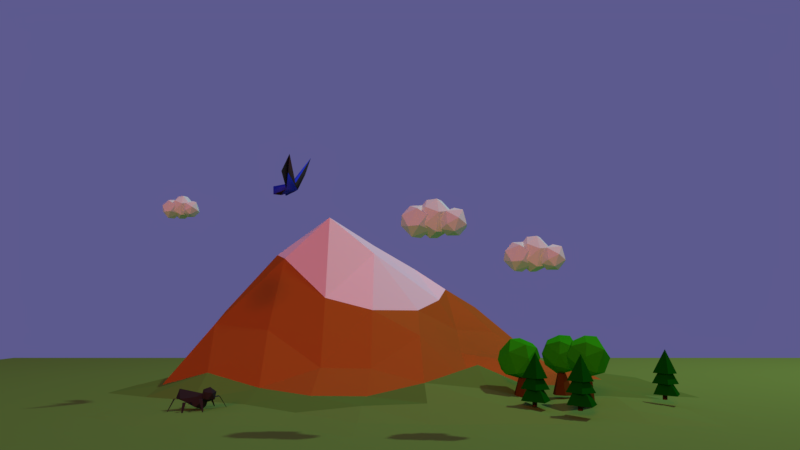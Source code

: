 # Source: lowpoly_all.blend  (saved by Blender 2.79.0; exported with 4.5.12 LTS)
import bpy
from mathutils import Matrix  # noqa: F401  (used for matrix-valued properties, if any)

bpy.ops.wm.read_factory_settings(use_empty=True)
scene = bpy.context.scene
scene.name = 'Scene'

# ---- collections
col_collection_1 = bpy.data.collections.new('Collection 1'); scene.collection.children.link(col_collection_1)

# ---- materials (node trees are filled in below, after node groups)
mat_ground = bpy.data.materials.new('Ground')
mat_ground.alpha_threshold = 0.0
mat_ground.use_transparent_shadow = False
mat_ground.diffuse_color = (0.1574, 0.3428, 0.05718, 1.0)
mat_ground.roughness = 0.5
mat_ground.specular_intensity = 0.0
mat_cloud = bpy.data.materials.new('Cloud')
mat_cloud.alpha_threshold = 0.0
mat_cloud.use_transparent_shadow = False
mat_cloud.diffuse_color = (0.6908, 1.0, 0.8502, 1.0)
mat_cloud.roughness = 0.5
mat_cloud.specular_intensity = 0.0
mat_trunk = bpy.data.materials.new('Trunk')
mat_trunk.alpha_threshold = 0.0
mat_trunk.use_transparent_shadow = False
mat_trunk.diffuse_color = (0.08115, 0.03837, 0.004404, 1.0)
mat_trunk.roughness = 0.5
mat_trunk.specular_intensity = 0.0
mat_branches = bpy.data.materials.new('Branches')
mat_branches.alpha_threshold = 0.0
mat_branches.use_transparent_shadow = False
mat_branches.diffuse_color = (0.002097, 0.1088, 0.001539, 1.0)
mat_branches.specular_color = (0.01358, 0.3559, 0.0212)
mat_branches.roughness = 0.5
mat_branches.specular_intensity = 0.0
mat_leaves = bpy.data.materials.new('Leaves')
mat_leaves.alpha_threshold = 0.0
mat_leaves.use_transparent_shadow = False
mat_leaves.diffuse_color = (0.02349, 0.4412, 0.005391, 1.0)
mat_leaves.roughness = 0.5
mat_leaves.specular_intensity = 0.0
mat_stone = bpy.data.materials.new('Stone')
mat_stone.alpha_threshold = 0.0
mat_stone.use_transparent_shadow = False
mat_stone.diffuse_color = (0.3832, 0.1267, 0.01748, 1.0)
mat_stone.specular_color = (0.004777, 0.004777, 0.004777)
mat_stone.roughness = 0.5
mat_stone.specular_intensity = 0.5721
mat_snow = bpy.data.materials.new('Snow')
mat_snow.alpha_threshold = 0.0
mat_snow.use_transparent_shadow = False
mat_snow.diffuse_color = (0.8055, 0.8055, 0.8055, 1.0)
mat_snow.roughness = 0.5
mat_snow.specular_intensity = 0.0
mat_ground2 = bpy.data.materials.new('Ground2')
mat_ground2.alpha_threshold = 0.0
mat_ground2.use_transparent_shadow = False
mat_ground2.diffuse_color = (0.1148, 0.2641, 0.03937, 1.0)
mat_ground2.roughness = 0.5
mat_ground2.specular_intensity = 0.0
mat_ground3 = bpy.data.materials.new('Ground3')
mat_ground3.alpha_threshold = 0.0
mat_ground3.use_transparent_shadow = False
mat_ground3.diffuse_color = (0.07571, 0.09905, 0.002565, 1.0)
mat_ground3.roughness = 0.5
mat_ground3.specular_intensity = 0.0
mat_leaves_001 = bpy.data.materials.new('Leaves.001')
mat_leaves_001.alpha_threshold = 0.0
mat_leaves_001.use_transparent_shadow = False
mat_leaves_001.diffuse_color = (0.02349, 0.4412, 0.005391, 1.0)
mat_leaves_001.roughness = 0.5
mat_leaves_001.specular_intensity = 0.0
mat_trunk_001 = bpy.data.materials.new('Trunk.001')
mat_trunk_001.alpha_threshold = 0.0
mat_trunk_001.use_transparent_shadow = False
mat_trunk_001.diffuse_color = (0.08115, 0.03837, 0.004404, 1.0)
mat_trunk_001.roughness = 0.5
mat_trunk_001.specular_intensity = 0.0
mat_material = bpy.data.materials.new('Material')
mat_material.alpha_threshold = 0.0
mat_material.use_transparent_shadow = False
mat_material.roughness = 0.5
mat_material_002 = bpy.data.materials.new('Material.002')
mat_material_002.alpha_threshold = 0.0
mat_material_002.use_transparent_shadow = False
mat_material_002.diffuse_color = (0.02947, 0.06475, 0.8, 1.0)
mat_material_002.roughness = 0.5
mat_material_002.specular_intensity = 0.09083
mat_material_002.line_color = (0.0, 0.0, 0.0, 1.0)
mat_material_001 = bpy.data.materials.new('Material.001')
mat_material_001.alpha_threshold = 0.0
mat_material_001.use_transparent_shadow = False
mat_material_001.diffuse_color = (0.03583, 0.03583, 0.03583, 1.0)
mat_material_001.roughness = 0.5
mat_material_001.specular_intensity = 0.0
mat_material_004 = bpy.data.materials.new('Material.004')
mat_material_004.alpha_threshold = 0.0
mat_material_004.use_transparent_shadow = False
mat_material_004.diffuse_color = (0.03082, 0.03082, 0.03082, 1.0)
mat_material_004.roughness = 0.5
mat_material_004.specular_intensity = 0.3661

# ---- material node trees

# ---- world
world_world = bpy.data.worlds.new('World'); scene.world = world_world
world_world.color = (0.1084, 0.1021, 0.2697)
world_world.use_sun_shadow = False
world_world.sun_shadow_jitter_overblur = 0.0
world_world.cycles.sampling_method = 'MANUAL'
world_world.light_settings.ao_factor = 0.4588

# ---- cameras
cam_camera_004 = bpy.data.cameras.new('Camera.004')
cam_camera_004.clip_end = 100.0
cam_camera_004.lens = 35.0
cam_camera_004.sensor_width = 32.0
cam_camera_004.sensor_height = 18.0
cam_camera_004.display_size = 2.0
cam_camera_004.dof.focus_distance = 0.0
cam_camera_004.dof.aperture_fstop = 128.0
cam_camera_004.dof.aperture_blades = 6
cam_camera = bpy.data.cameras.new('Camera')
cam_camera.clip_end = 100.0
cam_camera.lens = 35.0
cam_camera.sensor_width = 32.0
cam_camera.sensor_height = 18.0
cam_camera.ortho_scale = 7.314
cam_camera.dof.focus_distance = 0.0
cam_camera.dof.aperture_fstop = 128.0
cam_camera_001 = bpy.data.cameras.new('Camera.001')
cam_camera_001.clip_end = 100.0
cam_camera_001.lens = 35.0
cam_camera_001.sensor_width = 32.0
cam_camera_001.sensor_height = 18.0
cam_camera_001.ortho_scale = 7.314
cam_camera_001.dof.focus_distance = 0.0
cam_camera_001.dof.aperture_fstop = 128.0
cam_camera_002 = bpy.data.cameras.new('Camera.002')
cam_camera_002.clip_end = 100.0
cam_camera_002.lens = 35.0
cam_camera_002.sensor_width = 32.0
cam_camera_002.sensor_height = 18.0
cam_camera_002.ortho_scale = 7.314
cam_camera_002.dof.focus_distance = 0.0
cam_camera_002.dof.aperture_fstop = 128.0
cam_camera_003 = bpy.data.cameras.new('Camera.003')
cam_camera_003.clip_end = 100.0
cam_camera_003.lens = 35.0
cam_camera_003.sensor_width = 32.0
cam_camera_003.sensor_height = 18.0
cam_camera_003.ortho_scale = 7.314
cam_camera_003.dof.focus_distance = 0.0
cam_camera_003.dof.aperture_fstop = 128.0
cam_camera_005 = bpy.data.cameras.new('Camera.005')
cam_camera_005.clip_end = 100.0
cam_camera_005.lens = 35.0
cam_camera_005.sensor_width = 32.0
cam_camera_005.sensor_height = 18.0
cam_camera_005.ortho_scale = 7.314
cam_camera_005.dof.focus_distance = 0.0
cam_camera_005.dof.aperture_fstop = 128.0
cam_camera_006 = bpy.data.cameras.new('Camera.006')
cam_camera_006.clip_end = 100.0
cam_camera_006.lens = 35.0
cam_camera_006.sensor_width = 32.0
cam_camera_006.sensor_height = 18.0
cam_camera_006.ortho_scale = 7.314
cam_camera_006.dof.focus_distance = 0.0
cam_camera_006.dof.aperture_fstop = 128.0

# ---- lights
light_sun = bpy.data.lights.new('Sun', 'SUN')
light_sun.color = (0.4878, 0.07311, 0.002215)
light_sun.transmission_factor = 0.0
light_sun.angle = 0.1993
light_sun.energy = 3.0
light_sun.shadow_buffer_clip_start = 0.5
light_sun.shadow_soft_size = 0.1
light_sun.shadow_cascade_max_distance = 1000.0
light_lamp = bpy.data.lights.new('Lamp', 'POINT')
light_lamp.transmission_factor = 0.0
light_lamp.cutoff_distance = 30.0
light_lamp.energy = 100.0
light_lamp.shadow_buffer_clip_start = 1.001
light_lamp.shadow_soft_size = 0.1
light_lamp.shadow_maximum_resolution = 0.006
light_lamp.use_absolute_resolution = True
light_lamp_001 = bpy.data.lights.new('Lamp.001', 'POINT')
light_lamp_001.transmission_factor = 0.0
light_lamp_001.cutoff_distance = 30.0
light_lamp_001.energy = 100.0
light_lamp_001.shadow_buffer_clip_start = 1.001
light_lamp_001.shadow_soft_size = 0.1
light_lamp_001.shadow_maximum_resolution = 0.006
light_lamp_001.use_absolute_resolution = True
light_lamp_002 = bpy.data.lights.new('Lamp.002', 'POINT')
light_lamp_002.transmission_factor = 0.0
light_lamp_002.cutoff_distance = 30.0
light_lamp_002.energy = 100.0
light_lamp_002.shadow_buffer_clip_start = 1.001
light_lamp_002.shadow_soft_size = 0.1
light_lamp_002.shadow_maximum_resolution = 0.006
light_lamp_002.use_absolute_resolution = True
light_lamp_003 = bpy.data.lights.new('Lamp.003', 'POINT')
light_lamp_003.transmission_factor = 0.0
light_lamp_003.cutoff_distance = 30.0
light_lamp_003.energy = 100.0
light_lamp_003.shadow_buffer_clip_start = 1.001
light_lamp_003.shadow_soft_size = 0.1
light_lamp_003.shadow_maximum_resolution = 0.006
light_lamp_003.use_absolute_resolution = True
light_lamp_004 = bpy.data.lights.new('Lamp.004', 'POINT')
light_lamp_004.transmission_factor = 0.0
light_lamp_004.cutoff_distance = 30.0
light_lamp_004.energy = 100.0
light_lamp_004.shadow_buffer_clip_start = 1.001
light_lamp_004.shadow_soft_size = 0.1
light_lamp_004.shadow_maximum_resolution = 0.006
light_lamp_004.use_absolute_resolution = True
light_lamp_005 = bpy.data.lights.new('Lamp.005', 'POINT')
light_lamp_005.transmission_factor = 0.0
light_lamp_005.cutoff_distance = 30.0
light_lamp_005.energy = 100.0
light_lamp_005.shadow_buffer_clip_start = 1.001
light_lamp_005.shadow_soft_size = 0.1
light_lamp_005.shadow_maximum_resolution = 0.006
light_lamp_005.use_absolute_resolution = True

# ---- meshes
me_plane_001 = bpy.data.meshes.new('Plane.001')
me_plane_001.from_pydata([(-1.0, -1.0, 0.0), (1.0, -1.0, 0.0), (-1.0, 1.0, 0.0), (1.0, 1.0, 0.0)], [], [(0, 1, 3, 2)])
me_plane_001.materials.append(mat_ground)
me_plane_001.use_remesh_preserve_volume = False
me_plane_001.use_remesh_preserve_attributes = False
me_plane_001.use_mirror_vertex_groups = False
me_plane_001.update()
me_icosphere_009 = bpy.data.meshes.new('Icosphere.009')
me_icosphere_009.from_pydata([(1.283e-10, -6.698e-11, -0.9663), (0.7399, -0.5375, -0.4011), (-0.2826, -0.8697, -0.4011), (-0.9145, -6.698e-11, -0.4011), (-0.2826, 0.8697, -0.4011), (0.7399, 0.5375, -0.4011), (0.2826, -0.8697, 0.5134), (-0.7399, -0.5375, 0.5134), (-0.7399, 0.5375, 0.5134), (0.2826, 0.8697, 0.5134), (0.9145, -6.698e-11, 0.5134), (1.283e-10, -6.698e-11, 1.079), (-0.1661, -0.5112, -0.8136), (0.4349, -0.3159, -0.8136), (0.2688, -0.8272, -0.4814), (0.8697, -6.698e-11, -0.4814), (0.4349, 0.3159, -0.8136), (-0.5375, -6.698e-11, -0.8136), (-0.7036, -0.5112, -0.4814), (-0.1661, 0.5112, -0.8136), (-0.7036, 0.5112, -0.4814), (0.2688, 0.8272, -0.4814), (0.9724, -0.316, 0.05619), (0.9724, 0.316, 0.05619), (1.283e-10, -1.022, 0.05619), (0.601, -0.8272, 0.05619), (-0.9724, -0.316, 0.05619), (-0.601, -0.8272, 0.05619), (-0.601, 0.8272, 0.05619), (-0.9724, 0.316, 0.05619), (0.601, 0.8272, 0.05619), (1.283e-10, 1.022, 0.05619), (0.7036, -0.5112, 0.5937), (-0.2688, -0.8272, 0.5937), (-0.8697, -6.698e-11, 0.5937), (-0.2688, 0.8272, 0.5937), (0.7036, 0.5112, 0.5937), (0.1661, -0.5112, 0.9259), (0.5375, -6.698e-11, 0.9259), (-0.4349, -0.3159, 0.9259), (-0.4349, 0.3159, 0.9259), (0.1661, 0.5112, 0.9259), (-1.241, 0.8899, -1.048), (-0.2237, 0.1507, -0.2708), (-1.63, -0.3061, -0.2708), (-2.499, 0.8899, -0.2708), (-1.63, 2.086, -0.2708), (-0.2237, 1.629, -0.2708), (-0.8525, -0.3061, 0.9867), (-2.258, 0.1507, 0.9867), (-2.258, 1.629, 0.9867), (-0.8525, 2.086, 0.9867), (0.01643, 0.8899, 0.9867), (-1.241, 0.8899, 1.764), (-1.469, 0.1869, -0.838), (-0.6431, 0.4554, -0.838), (-0.8715, -0.2476, -0.3812), (-0.04512, 0.8899, -0.3812), (-0.6431, 1.324, -0.838), (-1.98, 0.8899, -0.838), (-2.209, 0.1869, -0.3812), (-1.469, 1.593, -0.838), (-2.209, 1.593, -0.3812), (-0.8715, 2.027, -0.3812), (0.09605, 0.4554, 0.358), (0.09605, 1.324, 0.358), (-1.241, -0.5161, 0.358), (-0.4147, -0.2476, 0.358), (-2.578, 0.4554, 0.358), (-2.067, -0.2476, 0.358), (-2.067, 2.027, 0.358), (-2.578, 1.324, 0.358), (-0.4147, 2.027, 0.358), (-1.241, 2.296, 0.358), (-0.2735, 0.1869, 1.097), (-1.611, -0.2476, 1.097), (-2.437, 0.8899, 1.097), (-1.611, 2.027, 1.097), (-0.2735, 1.593, 1.097), (-1.013, 0.1869, 1.554), (-0.5019, 0.8899, 1.554), (-1.839, 0.4554, 1.554), (-1.839, 1.324, 1.554), (-1.013, 1.593, 1.554), (-2.522, 0.6759, -1.044), (-1.673, 0.05902, -0.3958), (-2.847, -0.3222, -0.3958), (-3.572, 0.6759, -0.3958), (-2.847, 1.674, -0.3958), (-1.673, 1.293, -0.3958), (-2.198, -0.3222, 0.6537), (-3.372, 0.05902, 0.6537), (-3.372, 1.293, 0.6537), (-2.198, 1.674, 0.6537), (-1.473, 0.6759, 0.6537), (-2.522, 0.6759, 1.302), (-2.713, 0.08921, -0.8692), (-2.023, 0.3133, -0.8692), (-2.214, -0.2734, -0.4879), (-1.524, 0.6759, -0.4879), (-2.023, 1.038, -0.8692), (-3.139, 0.6759, -0.8692), (-3.33, 0.08921, -0.4879), (-2.713, 1.263, -0.8692), (-3.33, 1.263, -0.4879), (-2.214, 1.625, -0.4879), (-1.407, 0.3133, 0.129), (-1.407, 1.038, 0.129), (-2.522, -0.4975, 0.129), (-1.833, -0.2734, 0.129), (-3.638, 0.3133, 0.129), (-3.212, -0.2734, 0.129), (-3.212, 1.625, 0.129), (-3.638, 1.038, 0.129), (-1.833, 1.625, 0.129), (-2.522, 1.849, 0.129), (-1.715, 0.08921, 0.7458), (-2.831, -0.2734, 0.7458), (-3.521, 0.6759, 0.7458), (-2.831, 1.625, 0.7458), (-1.715, 1.263, 0.7458), (-2.332, 0.08921, 1.127), (-1.906, 0.6759, 1.127), (-3.022, 0.3133, 1.127), (-3.022, 1.038, 1.127), (-2.332, 1.263, 1.127)], [], [(0, 13, 12), (1, 13, 15), (0, 12, 17), (0, 17, 19), (0, 19, 16), (1, 15, 22), (2, 14, 24), (3, 18, 26), (4, 20, 28), (5, 21, 30), (1, 22, 25), (2, 24, 27), (3, 26, 29), (4, 28, 31), (5, 30, 23), (6, 32, 37), (7, 33, 39), (8, 34, 40), (9, 35, 41), (10, 36, 38), (38, 41, 11), (38, 36, 41), (36, 9, 41), (41, 40, 11), (41, 35, 40), (35, 8, 40), (40, 39, 11), (40, 34, 39), (34, 7, 39), (39, 37, 11), (39, 33, 37), (33, 6, 37), (37, 38, 11), (37, 32, 38), (32, 10, 38), (23, 36, 10), (23, 30, 36), (30, 9, 36), (31, 35, 9), (31, 28, 35), (28, 8, 35), (29, 34, 8), (29, 26, 34), (26, 7, 34), (27, 33, 7), (27, 24, 33), (24, 6, 33), (25, 32, 6), (25, 22, 32), (22, 10, 32), (30, 31, 9), (30, 21, 31), (21, 4, 31), (28, 29, 8), (28, 20, 29), (20, 3, 29), (26, 27, 7), (26, 18, 27), (18, 2, 27), (24, 25, 6), (24, 14, 25), (14, 1, 25), (22, 23, 10), (22, 15, 23), (15, 5, 23), (16, 21, 5), (16, 19, 21), (19, 4, 21), (19, 20, 4), (19, 17, 20), (17, 3, 20), (17, 18, 3), (17, 12, 18), (12, 2, 18), (15, 16, 5), (15, 13, 16), (13, 0, 16), (12, 14, 2), (12, 13, 14), (13, 1, 14), (42, 55, 54), (43, 55, 57), (42, 54, 59), (42, 59, 61), (42, 61, 58), (43, 57, 64), (44, 56, 66), (45, 60, 68), (46, 62, 70), (47, 63, 72), (43, 64, 67), (44, 66, 69), (45, 68, 71), (46, 70, 73), (47, 72, 65), (48, 74, 79), (49, 75, 81), (50, 76, 82), (51, 77, 83), (52, 78, 80), (80, 83, 53), (80, 78, 83), (78, 51, 83), (83, 82, 53), (83, 77, 82), (77, 50, 82), (82, 81, 53), (82, 76, 81), (76, 49, 81), (81, 79, 53), (81, 75, 79), (75, 48, 79), (79, 80, 53), (79, 74, 80), (74, 52, 80), (65, 78, 52), (65, 72, 78), (72, 51, 78), (73, 77, 51), (73, 70, 77), (70, 50, 77), (71, 76, 50), (71, 68, 76), (68, 49, 76), (69, 75, 49), (69, 66, 75), (66, 48, 75), (67, 74, 48), (67, 64, 74), (64, 52, 74), (72, 73, 51), (72, 63, 73), (63, 46, 73), (70, 71, 50), (70, 62, 71), (62, 45, 71), (68, 69, 49), (68, 60, 69), (60, 44, 69), (66, 67, 48), (66, 56, 67), (56, 43, 67), (64, 65, 52), (64, 57, 65), (57, 47, 65), (58, 63, 47), (58, 61, 63), (61, 46, 63), (61, 62, 46), (61, 59, 62), (59, 45, 62), (59, 60, 45), (59, 54, 60), (54, 44, 60), (57, 58, 47), (57, 55, 58), (55, 42, 58), (54, 56, 44), (54, 55, 56), (55, 43, 56), (84, 97, 96), (85, 97, 99), (84, 96, 101), (84, 101, 103), (84, 103, 100), (85, 99, 106), (86, 98, 108), (87, 102, 110), (88, 104, 112), (89, 105, 114), (85, 106, 109), (86, 108, 111), (87, 110, 113), (88, 112, 115), (89, 114, 107), (90, 116, 121), (91, 117, 123), (92, 118, 124), (93, 119, 125), (94, 120, 122), (122, 125, 95), (122, 120, 125), (120, 93, 125), (125, 124, 95), (125, 119, 124), (119, 92, 124), (124, 123, 95), (124, 118, 123), (118, 91, 123), (123, 121, 95), (123, 117, 121), (117, 90, 121), (121, 122, 95), (121, 116, 122), (116, 94, 122), (107, 120, 94), (107, 114, 120), (114, 93, 120), (115, 119, 93), (115, 112, 119), (112, 92, 119), (113, 118, 92), (113, 110, 118), (110, 91, 118), (111, 117, 91), (111, 108, 117), (108, 90, 117), (109, 116, 90), (109, 106, 116), (106, 94, 116), (114, 115, 93), (114, 105, 115), (105, 88, 115), (112, 113, 92), (112, 104, 113), (104, 87, 113), (110, 111, 91), (110, 102, 111), (102, 86, 111), (108, 109, 90), (108, 98, 109), (98, 85, 109), (106, 107, 94), (106, 99, 107), (99, 89, 107), (100, 105, 89), (100, 103, 105), (103, 88, 105), (103, 104, 88), (103, 101, 104), (101, 87, 104), (101, 102, 87), (101, 96, 102), (96, 86, 102), (99, 100, 89), (99, 97, 100), (97, 84, 100), (96, 98, 86), (96, 97, 98), (97, 85, 98)])
me_icosphere_009.materials.append(mat_cloud)
me_icosphere_009.use_remesh_preserve_volume = False
me_icosphere_009.use_remesh_preserve_attributes = False
me_icosphere_009.use_mirror_vertex_groups = False
me_icosphere_009.update()
me_icosphere_008 = bpy.data.meshes.new('Icosphere.008')
me_icosphere_008.from_pydata([(1.283e-10, -6.698e-11, -0.9663), (0.7399, -0.5375, -0.4011), (-0.2826, -0.8697, -0.4011), (-0.9145, -6.698e-11, -0.4011), (-0.2826, 0.8697, -0.4011), (0.7399, 0.5375, -0.4011), (0.2826, -0.8697, 0.5134), (-0.7399, -0.5375, 0.5134), (-0.7399, 0.5375, 0.5134), (0.2826, 0.8697, 0.5134), (0.9145, -6.698e-11, 0.5134), (1.283e-10, -6.698e-11, 1.079), (-0.1661, -0.5112, -0.8136), (0.4349, -0.3159, -0.8136), (0.2688, -0.8272, -0.4814), (0.8697, -6.698e-11, -0.4814), (0.4349, 0.3159, -0.8136), (-0.5375, -6.698e-11, -0.8136), (-0.7036, -0.5112, -0.4814), (-0.1661, 0.5112, -0.8136), (-0.7036, 0.5112, -0.4814), (0.2688, 0.8272, -0.4814), (0.9724, -0.316, 0.05619), (0.9724, 0.316, 0.05619), (1.283e-10, -1.022, 0.05619), (0.601, -0.8272, 0.05619), (-0.9724, -0.316, 0.05619), (-0.601, -0.8272, 0.05619), (-0.601, 0.8272, 0.05619), (-0.9724, 0.316, 0.05619), (0.601, 0.8272, 0.05619), (1.283e-10, 1.022, 0.05619), (0.7036, -0.5112, 0.5937), (-0.2688, -0.8272, 0.5937), (-0.8697, -6.698e-11, 0.5937), (-0.2688, 0.8272, 0.5937), (0.7036, 0.5112, 0.5937), (0.1661, -0.5112, 0.9259), (0.5375, -6.698e-11, 0.9259), (-0.4349, -0.3159, 0.9259), (-0.4349, 0.3159, 0.9259), (0.1661, 0.5112, 0.9259), (-1.241, 0.8899, -1.048), (-0.2237, 0.1507, -0.2708), (-1.63, -0.3061, -0.2708), (-2.499, 0.8899, -0.2708), (-1.63, 2.086, -0.2708), (-0.2237, 1.629, -0.2708), (-0.8525, -0.3061, 0.9867), (-2.258, 0.1507, 0.9867), (-2.258, 1.629, 0.9867), (-0.8525, 2.086, 0.9867), (0.01643, 0.8899, 0.9867), (-1.241, 0.8899, 1.764), (-1.469, 0.1869, -0.838), (-0.6431, 0.4554, -0.838), (-0.8715, -0.2476, -0.3812), (-0.04512, 0.8899, -0.3812), (-0.6431, 1.324, -0.838), (-1.98, 0.8899, -0.838), (-2.209, 0.1869, -0.3812), (-1.469, 1.593, -0.838), (-2.209, 1.593, -0.3812), (-0.8715, 2.027, -0.3812), (0.09605, 0.4554, 0.358), (0.09605, 1.324, 0.358), (-1.241, -0.5161, 0.358), (-0.4147, -0.2476, 0.358), (-2.578, 0.4554, 0.358), (-2.067, -0.2476, 0.358), (-2.067, 2.027, 0.358), (-2.578, 1.324, 0.358), (-0.4147, 2.027, 0.358), (-1.241, 2.296, 0.358), (-0.2735, 0.1869, 1.097), (-1.611, -0.2476, 1.097), (-2.437, 0.8899, 1.097), (-1.611, 2.027, 1.097), (-0.2735, 1.593, 1.097), (-1.013, 0.1869, 1.554), (-0.5019, 0.8899, 1.554), (-1.839, 0.4554, 1.554), (-1.839, 1.324, 1.554), (-1.013, 1.593, 1.554), (-2.522, 0.6759, -1.044), (-1.673, 0.05902, -0.3958), (-2.847, -0.3222, -0.3958), (-3.572, 0.6759, -0.3958), (-2.847, 1.674, -0.3958), (-1.673, 1.293, -0.3958), (-2.198, -0.3222, 0.6537), (-3.372, 0.05902, 0.6537), (-3.372, 1.293, 0.6537), (-2.198, 1.674, 0.6537), (-1.473, 0.6759, 0.6537), (-2.522, 0.6759, 1.302), (-2.713, 0.08921, -0.8692), (-2.023, 0.3133, -0.8692), (-2.214, -0.2734, -0.4879), (-1.524, 0.6759, -0.4879), (-2.023, 1.038, -0.8692), (-3.139, 0.6759, -0.8692), (-3.33, 0.08921, -0.4879), (-2.713, 1.263, -0.8692), (-3.33, 1.263, -0.4879), (-2.214, 1.625, -0.4879), (-1.407, 0.3133, 0.129), (-1.407, 1.038, 0.129), (-2.522, -0.4975, 0.129), (-1.833, -0.2734, 0.129), (-3.638, 0.3133, 0.129), (-3.212, -0.2734, 0.129), (-3.212, 1.625, 0.129), (-3.638, 1.038, 0.129), (-1.833, 1.625, 0.129), (-2.522, 1.849, 0.129), (-1.715, 0.08921, 0.7458), (-2.831, -0.2734, 0.7458), (-3.521, 0.6759, 0.7458), (-2.831, 1.625, 0.7458), (-1.715, 1.263, 0.7458), (-2.332, 0.08921, 1.127), (-1.906, 0.6759, 1.127), (-3.022, 0.3133, 1.127), (-3.022, 1.038, 1.127), (-2.332, 1.263, 1.127)], [], [(0, 13, 12), (1, 13, 15), (0, 12, 17), (0, 17, 19), (0, 19, 16), (1, 15, 22), (2, 14, 24), (3, 18, 26), (4, 20, 28), (5, 21, 30), (1, 22, 25), (2, 24, 27), (3, 26, 29), (4, 28, 31), (5, 30, 23), (6, 32, 37), (7, 33, 39), (8, 34, 40), (9, 35, 41), (10, 36, 38), (38, 41, 11), (38, 36, 41), (36, 9, 41), (41, 40, 11), (41, 35, 40), (35, 8, 40), (40, 39, 11), (40, 34, 39), (34, 7, 39), (39, 37, 11), (39, 33, 37), (33, 6, 37), (37, 38, 11), (37, 32, 38), (32, 10, 38), (23, 36, 10), (23, 30, 36), (30, 9, 36), (31, 35, 9), (31, 28, 35), (28, 8, 35), (29, 34, 8), (29, 26, 34), (26, 7, 34), (27, 33, 7), (27, 24, 33), (24, 6, 33), (25, 32, 6), (25, 22, 32), (22, 10, 32), (30, 31, 9), (30, 21, 31), (21, 4, 31), (28, 29, 8), (28, 20, 29), (20, 3, 29), (26, 27, 7), (26, 18, 27), (18, 2, 27), (24, 25, 6), (24, 14, 25), (14, 1, 25), (22, 23, 10), (22, 15, 23), (15, 5, 23), (16, 21, 5), (16, 19, 21), (19, 4, 21), (19, 20, 4), (19, 17, 20), (17, 3, 20), (17, 18, 3), (17, 12, 18), (12, 2, 18), (15, 16, 5), (15, 13, 16), (13, 0, 16), (12, 14, 2), (12, 13, 14), (13, 1, 14), (42, 55, 54), (43, 55, 57), (42, 54, 59), (42, 59, 61), (42, 61, 58), (43, 57, 64), (44, 56, 66), (45, 60, 68), (46, 62, 70), (47, 63, 72), (43, 64, 67), (44, 66, 69), (45, 68, 71), (46, 70, 73), (47, 72, 65), (48, 74, 79), (49, 75, 81), (50, 76, 82), (51, 77, 83), (52, 78, 80), (80, 83, 53), (80, 78, 83), (78, 51, 83), (83, 82, 53), (83, 77, 82), (77, 50, 82), (82, 81, 53), (82, 76, 81), (76, 49, 81), (81, 79, 53), (81, 75, 79), (75, 48, 79), (79, 80, 53), (79, 74, 80), (74, 52, 80), (65, 78, 52), (65, 72, 78), (72, 51, 78), (73, 77, 51), (73, 70, 77), (70, 50, 77), (71, 76, 50), (71, 68, 76), (68, 49, 76), (69, 75, 49), (69, 66, 75), (66, 48, 75), (67, 74, 48), (67, 64, 74), (64, 52, 74), (72, 73, 51), (72, 63, 73), (63, 46, 73), (70, 71, 50), (70, 62, 71), (62, 45, 71), (68, 69, 49), (68, 60, 69), (60, 44, 69), (66, 67, 48), (66, 56, 67), (56, 43, 67), (64, 65, 52), (64, 57, 65), (57, 47, 65), (58, 63, 47), (58, 61, 63), (61, 46, 63), (61, 62, 46), (61, 59, 62), (59, 45, 62), (59, 60, 45), (59, 54, 60), (54, 44, 60), (57, 58, 47), (57, 55, 58), (55, 42, 58), (54, 56, 44), (54, 55, 56), (55, 43, 56), (84, 97, 96), (85, 97, 99), (84, 96, 101), (84, 101, 103), (84, 103, 100), (85, 99, 106), (86, 98, 108), (87, 102, 110), (88, 104, 112), (89, 105, 114), (85, 106, 109), (86, 108, 111), (87, 110, 113), (88, 112, 115), (89, 114, 107), (90, 116, 121), (91, 117, 123), (92, 118, 124), (93, 119, 125), (94, 120, 122), (122, 125, 95), (122, 120, 125), (120, 93, 125), (125, 124, 95), (125, 119, 124), (119, 92, 124), (124, 123, 95), (124, 118, 123), (118, 91, 123), (123, 121, 95), (123, 117, 121), (117, 90, 121), (121, 122, 95), (121, 116, 122), (116, 94, 122), (107, 120, 94), (107, 114, 120), (114, 93, 120), (115, 119, 93), (115, 112, 119), (112, 92, 119), (113, 118, 92), (113, 110, 118), (110, 91, 118), (111, 117, 91), (111, 108, 117), (108, 90, 117), (109, 116, 90), (109, 106, 116), (106, 94, 116), (114, 115, 93), (114, 105, 115), (105, 88, 115), (112, 113, 92), (112, 104, 113), (104, 87, 113), (110, 111, 91), (110, 102, 111), (102, 86, 111), (108, 109, 90), (108, 98, 109), (98, 85, 109), (106, 107, 94), (106, 99, 107), (99, 89, 107), (100, 105, 89), (100, 103, 105), (103, 88, 105), (103, 104, 88), (103, 101, 104), (101, 87, 104), (101, 102, 87), (101, 96, 102), (96, 86, 102), (99, 100, 89), (99, 97, 100), (97, 84, 100), (96, 98, 86), (96, 97, 98), (97, 85, 98)])
me_icosphere_008.materials.append(mat_cloud)
me_icosphere_008.use_remesh_preserve_volume = False
me_icosphere_008.use_remesh_preserve_attributes = False
me_icosphere_008.use_mirror_vertex_groups = False
me_icosphere_008.update()
me_icosphere_007 = bpy.data.meshes.new('Icosphere.007')
me_icosphere_007.from_pydata([(1.283e-10, -6.698e-11, -0.9663), (0.7399, -0.5375, -0.4011), (-0.2826, -0.8697, -0.4011), (-0.9145, -6.698e-11, -0.4011), (-0.2826, 0.8697, -0.4011), (0.7399, 0.5375, -0.4011), (0.2826, -0.8697, 0.5134), (-0.7399, -0.5375, 0.5134), (-0.7399, 0.5375, 0.5134), (0.2826, 0.8697, 0.5134), (0.9145, -6.698e-11, 0.5134), (1.283e-10, -6.698e-11, 1.079), (-0.1661, -0.5112, -0.8136), (0.4349, -0.3159, -0.8136), (0.2688, -0.8272, -0.4814), (0.8697, -6.698e-11, -0.4814), (0.4349, 0.3159, -0.8136), (-0.5375, -6.698e-11, -0.8136), (-0.7036, -0.5112, -0.4814), (-0.1661, 0.5112, -0.8136), (-0.7036, 0.5112, -0.4814), (0.2688, 0.8272, -0.4814), (0.9724, -0.316, 0.05619), (0.9724, 0.316, 0.05619), (1.283e-10, -1.022, 0.05619), (0.601, -0.8272, 0.05619), (-0.9724, -0.316, 0.05619), (-0.601, -0.8272, 0.05619), (-0.601, 0.8272, 0.05619), (-0.9724, 0.316, 0.05619), (0.601, 0.8272, 0.05619), (1.283e-10, 1.022, 0.05619), (0.7036, -0.5112, 0.5937), (-0.2688, -0.8272, 0.5937), (-0.8697, -6.698e-11, 0.5937), (-0.2688, 0.8272, 0.5937), (0.7036, 0.5112, 0.5937), (0.1661, -0.5112, 0.9259), (0.5375, -6.698e-11, 0.9259), (-0.4349, -0.3159, 0.9259), (-0.4349, 0.3159, 0.9259), (0.1661, 0.5112, 0.9259), (-1.241, 0.8899, -1.048), (-0.2237, 0.1507, -0.2708), (-1.63, -0.3061, -0.2708), (-2.499, 0.8899, -0.2708), (-1.63, 2.086, -0.2708), (-0.2237, 1.629, -0.2708), (-0.8525, -0.3061, 0.9867), (-2.258, 0.1507, 0.9867), (-2.258, 1.629, 0.9867), (-0.8525, 2.086, 0.9867), (0.01643, 0.8899, 0.9867), (-1.241, 0.8899, 1.764), (-1.469, 0.1869, -0.838), (-0.6431, 0.4554, -0.838), (-0.8715, -0.2476, -0.3812), (-0.04512, 0.8899, -0.3812), (-0.6431, 1.324, -0.838), (-1.98, 0.8899, -0.838), (-2.209, 0.1869, -0.3812), (-1.469, 1.593, -0.838), (-2.209, 1.593, -0.3812), (-0.8715, 2.027, -0.3812), (0.09605, 0.4554, 0.358), (0.09605, 1.324, 0.358), (-1.241, -0.5161, 0.358), (-0.4147, -0.2476, 0.358), (-2.578, 0.4554, 0.358), (-2.067, -0.2476, 0.358), (-2.067, 2.027, 0.358), (-2.578, 1.324, 0.358), (-0.4147, 2.027, 0.358), (-1.241, 2.296, 0.358), (-0.2735, 0.1869, 1.097), (-1.611, -0.2476, 1.097), (-2.437, 0.8899, 1.097), (-1.611, 2.027, 1.097), (-0.2735, 1.593, 1.097), (-1.013, 0.1869, 1.554), (-0.5019, 0.8899, 1.554), (-1.839, 0.4554, 1.554), (-1.839, 1.324, 1.554), (-1.013, 1.593, 1.554), (-2.522, 0.6759, -1.044), (-1.673, 0.05902, -0.3958), (-2.847, -0.3222, -0.3958), (-3.572, 0.6759, -0.3958), (-2.847, 1.674, -0.3958), (-1.673, 1.293, -0.3958), (-2.198, -0.3222, 0.6537), (-3.372, 0.05902, 0.6537), (-3.372, 1.293, 0.6537), (-2.198, 1.674, 0.6537), (-1.473, 0.6759, 0.6537), (-2.522, 0.6759, 1.302), (-2.713, 0.08921, -0.8692), (-2.023, 0.3133, -0.8692), (-2.214, -0.2734, -0.4879), (-1.524, 0.6759, -0.4879), (-2.023, 1.038, -0.8692), (-3.139, 0.6759, -0.8692), (-3.33, 0.08921, -0.4879), (-2.713, 1.263, -0.8692), (-3.33, 1.263, -0.4879), (-2.214, 1.625, -0.4879), (-1.407, 0.3133, 0.129), (-1.407, 1.038, 0.129), (-2.522, -0.4975, 0.129), (-1.833, -0.2734, 0.129), (-3.638, 0.3133, 0.129), (-3.212, -0.2734, 0.129), (-3.212, 1.625, 0.129), (-3.638, 1.038, 0.129), (-1.833, 1.625, 0.129), (-2.522, 1.849, 0.129), (-1.715, 0.08921, 0.7458), (-2.831, -0.2734, 0.7458), (-3.521, 0.6759, 0.7458), (-2.831, 1.625, 0.7458), (-1.715, 1.263, 0.7458), (-2.332, 0.08921, 1.127), (-1.906, 0.6759, 1.127), (-3.022, 0.3133, 1.127), (-3.022, 1.038, 1.127), (-2.332, 1.263, 1.127)], [], [(0, 13, 12), (1, 13, 15), (0, 12, 17), (0, 17, 19), (0, 19, 16), (1, 15, 22), (2, 14, 24), (3, 18, 26), (4, 20, 28), (5, 21, 30), (1, 22, 25), (2, 24, 27), (3, 26, 29), (4, 28, 31), (5, 30, 23), (6, 32, 37), (7, 33, 39), (8, 34, 40), (9, 35, 41), (10, 36, 38), (38, 41, 11), (38, 36, 41), (36, 9, 41), (41, 40, 11), (41, 35, 40), (35, 8, 40), (40, 39, 11), (40, 34, 39), (34, 7, 39), (39, 37, 11), (39, 33, 37), (33, 6, 37), (37, 38, 11), (37, 32, 38), (32, 10, 38), (23, 36, 10), (23, 30, 36), (30, 9, 36), (31, 35, 9), (31, 28, 35), (28, 8, 35), (29, 34, 8), (29, 26, 34), (26, 7, 34), (27, 33, 7), (27, 24, 33), (24, 6, 33), (25, 32, 6), (25, 22, 32), (22, 10, 32), (30, 31, 9), (30, 21, 31), (21, 4, 31), (28, 29, 8), (28, 20, 29), (20, 3, 29), (26, 27, 7), (26, 18, 27), (18, 2, 27), (24, 25, 6), (24, 14, 25), (14, 1, 25), (22, 23, 10), (22, 15, 23), (15, 5, 23), (16, 21, 5), (16, 19, 21), (19, 4, 21), (19, 20, 4), (19, 17, 20), (17, 3, 20), (17, 18, 3), (17, 12, 18), (12, 2, 18), (15, 16, 5), (15, 13, 16), (13, 0, 16), (12, 14, 2), (12, 13, 14), (13, 1, 14), (42, 55, 54), (43, 55, 57), (42, 54, 59), (42, 59, 61), (42, 61, 58), (43, 57, 64), (44, 56, 66), (45, 60, 68), (46, 62, 70), (47, 63, 72), (43, 64, 67), (44, 66, 69), (45, 68, 71), (46, 70, 73), (47, 72, 65), (48, 74, 79), (49, 75, 81), (50, 76, 82), (51, 77, 83), (52, 78, 80), (80, 83, 53), (80, 78, 83), (78, 51, 83), (83, 82, 53), (83, 77, 82), (77, 50, 82), (82, 81, 53), (82, 76, 81), (76, 49, 81), (81, 79, 53), (81, 75, 79), (75, 48, 79), (79, 80, 53), (79, 74, 80), (74, 52, 80), (65, 78, 52), (65, 72, 78), (72, 51, 78), (73, 77, 51), (73, 70, 77), (70, 50, 77), (71, 76, 50), (71, 68, 76), (68, 49, 76), (69, 75, 49), (69, 66, 75), (66, 48, 75), (67, 74, 48), (67, 64, 74), (64, 52, 74), (72, 73, 51), (72, 63, 73), (63, 46, 73), (70, 71, 50), (70, 62, 71), (62, 45, 71), (68, 69, 49), (68, 60, 69), (60, 44, 69), (66, 67, 48), (66, 56, 67), (56, 43, 67), (64, 65, 52), (64, 57, 65), (57, 47, 65), (58, 63, 47), (58, 61, 63), (61, 46, 63), (61, 62, 46), (61, 59, 62), (59, 45, 62), (59, 60, 45), (59, 54, 60), (54, 44, 60), (57, 58, 47), (57, 55, 58), (55, 42, 58), (54, 56, 44), (54, 55, 56), (55, 43, 56), (84, 97, 96), (85, 97, 99), (84, 96, 101), (84, 101, 103), (84, 103, 100), (85, 99, 106), (86, 98, 108), (87, 102, 110), (88, 104, 112), (89, 105, 114), (85, 106, 109), (86, 108, 111), (87, 110, 113), (88, 112, 115), (89, 114, 107), (90, 116, 121), (91, 117, 123), (92, 118, 124), (93, 119, 125), (94, 120, 122), (122, 125, 95), (122, 120, 125), (120, 93, 125), (125, 124, 95), (125, 119, 124), (119, 92, 124), (124, 123, 95), (124, 118, 123), (118, 91, 123), (123, 121, 95), (123, 117, 121), (117, 90, 121), (121, 122, 95), (121, 116, 122), (116, 94, 122), (107, 120, 94), (107, 114, 120), (114, 93, 120), (115, 119, 93), (115, 112, 119), (112, 92, 119), (113, 118, 92), (113, 110, 118), (110, 91, 118), (111, 117, 91), (111, 108, 117), (108, 90, 117), (109, 116, 90), (109, 106, 116), (106, 94, 116), (114, 115, 93), (114, 105, 115), (105, 88, 115), (112, 113, 92), (112, 104, 113), (104, 87, 113), (110, 111, 91), (110, 102, 111), (102, 86, 111), (108, 109, 90), (108, 98, 109), (98, 85, 109), (106, 107, 94), (106, 99, 107), (99, 89, 107), (100, 105, 89), (100, 103, 105), (103, 88, 105), (103, 104, 88), (103, 101, 104), (101, 87, 104), (101, 102, 87), (101, 96, 102), (96, 86, 102), (99, 100, 89), (99, 97, 100), (97, 84, 100), (96, 98, 86), (96, 97, 98), (97, 85, 98)])
me_icosphere_007.materials.append(mat_cloud)
me_icosphere_007.use_remesh_preserve_volume = False
me_icosphere_007.use_remesh_preserve_attributes = False
me_icosphere_007.use_mirror_vertex_groups = False
me_icosphere_007.update()
me_cylinder_004 = bpy.data.meshes.new('Cylinder.004')
me_cylinder_004.from_pydata([(2.939, 7.208, -1.255), (2.939, 7.208, -0.954), (3.026, 7.158, -1.255), (3.026, 7.158, -0.9542), (3.026, 7.058, -1.255), (3.026, 7.058, -0.9543), (2.939, 7.008, -1.255), (2.939, 7.008, -0.9542), (2.853, 7.058, -1.255), (2.853, 7.058, -0.954), (2.853, 7.158, -1.255), (2.853, 7.158, -0.9539), (2.872, 7.741, -0.5955), (2.92, 7.098, 0.3941), (3.515, 7.098, -0.5963), (2.872, 6.455, -0.5967), (2.38, 7.098, -0.5945), (2.768, 7.987, -1.049), (2.885, 7.096, -0.04545), (3.54, 7.021, -1.006), (3.205, 6.266, -1.042), (2.354, 6.766, -1.024), (2.918, 7.586, -0.1685), (2.918, 7.082, 0.8217), (3.421, 7.082, -0.1696), (2.918, 6.579, -0.1697), (2.414, 7.082, -0.1686)], [], [(0, 1, 3, 2), (2, 3, 5, 4), (4, 5, 7, 6), (6, 7, 9, 8), (3, 1, 11, 9, 7, 5), (8, 9, 11, 10), (10, 11, 1, 0), (0, 2, 4, 6, 8, 10), (12, 13, 14), (14, 13, 15), (15, 13, 16), (16, 13, 12), (12, 14, 15, 16), (17, 18, 19), (19, 18, 20), (20, 18, 21), (21, 18, 17), (17, 19, 20, 21), (22, 23, 24), (24, 23, 25), (25, 23, 26), (26, 23, 22), (22, 24, 25, 26)])
me_cylinder_004.polygons.foreach_set('material_index', [0, 0, 0, 0, 0, 0, 0, 0, 1, 1, 1, 1, 1, 1, 1, 1, 1, 1, 1, 1, 1, 1, 1])
me_cylinder_004.materials.append(mat_trunk)
me_cylinder_004.materials.append(mat_branches)
me_cylinder_004.use_remesh_preserve_volume = False
me_cylinder_004.use_remesh_preserve_attributes = False
me_cylinder_004.use_mirror_vertex_groups = False
me_cylinder_004.update()
me_cylinder_003 = bpy.data.meshes.new('Cylinder.003')
me_cylinder_003.from_pydata([(2.996, 0.2754, -1.198), (2.996, 0.2754, -0.8976), (3.083, 0.2254, -1.199), (3.083, 0.2254, -0.8978), (3.083, 0.1254, -1.199), (3.083, 0.1254, -0.8979), (2.996, 0.07542, -1.199), (2.996, 0.07543, -0.8978), (2.91, 0.1254, -1.198), (2.909, 0.1254, -0.8976), (2.91, 0.2254, -1.198), (2.909, 0.2254, -0.8975), (2.929, 0.8086, -0.5391), (2.977, 0.1654, 0.4505), (3.572, 0.1655, -0.5399), (2.929, -0.4776, -0.5403), (2.437, 0.1655, -0.5381), (2.825, 1.054, -0.9922), (2.942, 0.1631, 0.01097), (3.596, 0.08793, -0.9501), (3.262, -0.6666, -0.9858), (2.411, -0.1669, -0.9678), (2.975, 0.6529, -0.1121), (2.975, 0.1492, 0.8781), (3.478, 0.1493, -0.1132), (2.975, -0.3543, -0.1132), (2.471, 0.1493, -0.1122)], [], [(0, 1, 3, 2), (2, 3, 5, 4), (4, 5, 7, 6), (6, 7, 9, 8), (3, 1, 11, 9, 7, 5), (8, 9, 11, 10), (10, 11, 1, 0), (0, 2, 4, 6, 8, 10), (12, 13, 14), (14, 13, 15), (15, 13, 16), (16, 13, 12), (12, 14, 15, 16), (17, 18, 19), (19, 18, 20), (20, 18, 21), (21, 18, 17), (17, 19, 20, 21), (22, 23, 24), (24, 23, 25), (25, 23, 26), (26, 23, 22), (22, 24, 25, 26)])
me_cylinder_003.polygons.foreach_set('material_index', [0, 0, 0, 0, 0, 0, 0, 0, 1, 1, 1, 1, 1, 1, 1, 1, 1, 1, 1, 1, 1, 1, 1])
me_cylinder_003.materials.append(mat_trunk)
me_cylinder_003.materials.append(mat_branches)
me_cylinder_003.use_remesh_preserve_volume = False
me_cylinder_003.use_remesh_preserve_attributes = False
me_cylinder_003.use_mirror_vertex_groups = False
me_cylinder_003.update()
me_cylinder_001 = bpy.data.meshes.new('Cylinder.001')
me_cylinder_001.from_pydata([(11.4, 12.82, -1.046), (11.4, 12.82, -0.7448), (11.49, 12.77, -1.046), (11.49, 12.77, -0.745), (11.49, 12.67, -1.046), (11.49, 12.67, -0.7451), (11.4, 12.62, -1.046), (11.4, 12.62, -0.745), (11.32, 12.67, -1.046), (11.32, 12.67, -0.7448), (11.32, 12.77, -1.045), (11.32, 12.77, -0.7447), (11.34, 13.36, -0.3862), (11.39, 12.71, 0.6033), (11.98, 12.71, -0.3871), (11.34, 12.07, -0.3875), (10.85, 12.71, -0.3853), (11.23, 13.6, -0.8393), (11.35, 12.71, 0.1638), (12.0, 12.63, -0.7973), (11.67, 11.88, -0.833), (10.82, 12.38, -0.815), (11.38, 13.2, 0.04074), (11.38, 12.7, 1.031), (11.89, 12.7, 0.03965), (11.38, 12.19, 0.03957), (10.88, 12.7, 0.04066)], [], [(0, 1, 3, 2), (2, 3, 5, 4), (4, 5, 7, 6), (6, 7, 9, 8), (3, 1, 11, 9, 7, 5), (8, 9, 11, 10), (10, 11, 1, 0), (0, 2, 4, 6, 8, 10), (12, 13, 14), (14, 13, 15), (15, 13, 16), (16, 13, 12), (12, 14, 15, 16), (17, 18, 19), (19, 18, 20), (20, 18, 21), (21, 18, 17), (17, 19, 20, 21), (22, 23, 24), (24, 23, 25), (25, 23, 26), (26, 23, 22), (22, 24, 25, 26)])
me_cylinder_001.polygons.foreach_set('material_index', [0, 0, 0, 0, 0, 0, 0, 0, 1, 1, 1, 1, 1, 1, 1, 1, 1, 1, 1, 1, 1, 1, 1])
me_cylinder_001.materials.append(mat_trunk)
me_cylinder_001.materials.append(mat_branches)
me_cylinder_001.use_remesh_preserve_volume = False
me_cylinder_001.use_remesh_preserve_attributes = False
me_cylinder_001.use_mirror_vertex_groups = False
me_cylinder_001.update()
me_icosphere_002 = bpy.data.meshes.new('Icosphere.002')
me_icosphere_002.from_pydata([(-0.8265, -0.2026, -0.8743), (-0.801, -0.2502, -0.8337), (-0.8668, -0.2505, -0.849), (-0.9197, -0.1646, -0.8337), (-0.8468, -0.1112, -0.8337), (-0.7734, -0.164, -0.8337), (-0.7732, -0.2116, -0.7434), (-0.8388, -0.1646, -0.7029), (-0.8353, -0.1538, -0.8712), (-0.9073, -0.2093, -0.8516), (-0.7565, -0.1881, -0.784), (-0.8187, -0.2737, -0.784), (-0.8968, -0.2568, -0.7575), (-0.9365, -0.1881, -0.7932), (-0.8187, -0.1025, -0.784), (-0.9232, -0.1432, -0.7578), (-0.8462, -0.1112, -0.7434), (-0.8262, -0.2505, -0.7282), (-0.7857, -0.1669, -0.7255), (-0.8826, -0.1881, -0.706), (-0.7965, -0.2767, -0.9562), (-0.8204, -0.2304, -0.867), (-0.7965, -0.2254, -0.9561), (-0.8204, -0.2093, -0.8669), (-0.8365, -0.2017, -0.9561), (-0.8364, -0.2002, -0.8669), (-0.8764, -0.2316, -0.9562), (-0.8525, -0.2121, -0.867), (-0.8764, -0.2829, -0.9564), (-0.8525, -0.232, -0.8671), (-0.8365, -0.3054, -0.9564), (-0.8364, -0.2423, -0.8671), (-0.8365, -0.2405, -0.866), (-0.8513, -0.2314, -0.866), (-0.8513, -0.2127, -0.866), (-0.8365, -0.2017, -0.8659), (-0.8216, -0.2101, -0.8659), (-0.8216, -0.2295, -0.8659)], [], [(1, 0, 5), (0, 2, 9), (0, 9, 8), (1, 5, 10), (2, 1, 11), (3, 9, 13), (4, 3, 15), (5, 4, 14), (1, 10, 11), (2, 11, 12), (4, 15, 14), (5, 14, 10), (18, 16, 7), (7, 16, 19), (16, 15, 19), (15, 12, 19), (19, 17, 7), (19, 12, 17), (17, 18, 7), (17, 6, 18), (10, 18, 6), (10, 14, 18), (14, 16, 18), (14, 15, 16), (13, 12, 15), (11, 17, 12), (11, 6, 17), (11, 10, 6), (15, 3, 13), (13, 9, 12), (9, 2, 12), (8, 4, 5), (8, 3, 4), (8, 9, 3), (5, 0, 8), (2, 0, 1), (26, 28, 30, 20, 22, 24), (27, 26, 24, 25), (31, 30, 28, 29), (25, 24, 22, 23), (29, 28, 26, 27), (23, 22, 20, 21), (21, 20, 30, 31), (36, 37, 32, 33, 34, 35)])
me_icosphere_002.polygons.foreach_set('material_index', [0, 0, 0, 0, 0, 0, 0, 0, 0, 0, 0, 0, 0, 0, 0, 0, 0, 0, 0, 0, 0, 0, 0, 0, 0, 0, 0, 0, 0, 0, 0, 0, 0, 0, 0, 0, 1, 1, 1, 1, 1, 1, 1, 1])
me_icosphere_002.materials.append(mat_leaves)
me_icosphere_002.materials.append(mat_trunk)
me_icosphere_002.use_remesh_preserve_volume = False
me_icosphere_002.use_remesh_preserve_attributes = False
me_icosphere_002.use_mirror_vertex_groups = False
me_icosphere_002.update()
me_cylinder_002 = bpy.data.meshes.new('Cylinder.002')
me_cylinder_002.from_pydata([], [], [])
me_cylinder_002.use_remesh_preserve_volume = False
me_cylinder_002.use_remesh_preserve_attributes = False
me_cylinder_002.use_mirror_vertex_groups = False
me_cylinder_002.update()
me_icosphere = bpy.data.meshes.new('Icosphere')
me_icosphere.from_pydata([(-1.222, -0.006549, -0.8599), (-1.197, -0.0541, -0.8193), (-1.262, -0.05446, -0.8346), (-1.315, 0.03144, -0.8193), (-1.242, 0.0849, -0.8193), (-1.169, 0.03203, -0.8193), (-1.169, -0.01552, -0.729), (-1.234, 0.03144, -0.6884), (-1.231, 0.04231, -0.8567), (-1.303, -0.01327, -0.8372), (-1.152, 0.007961, -0.7695), (-1.214, -0.07764, -0.7695), (-1.292, -0.06076, -0.743), (-1.332, 0.007961, -0.7788), (-1.214, 0.09356, -0.7695), (-1.319, 0.05288, -0.7434), (-1.242, 0.0849, -0.729), (-1.222, -0.05446, -0.7137), (-1.181, 0.02919, -0.7111), (-1.278, 0.007961, -0.6916), (-1.17, -0.1032, -0.9436), (-1.214, -0.03548, -0.8527), (-1.172, -0.04957, -0.9428), (-1.215, -0.01347, -0.8525), (-1.211, -0.01811, -0.9423), (-1.231, -0.004292, -0.8525), (-1.246, -0.03732, -0.9426), (-1.246, -0.01643, -0.8527), (-1.244, -0.08856, -0.9433), (-1.245, -0.03816, -0.8528), (-1.206, -0.1228, -0.9439), (-1.228, -0.04766, -0.8529), (-1.228, -0.04572, -0.8518), (-1.243, -0.03692, -0.8517), (-1.245, -0.01701, -0.8516), (-1.231, -0.005813, -0.8515), (-1.217, -0.01427, -0.8515), (-1.215, -0.03451, -0.8516)], [], [(1, 0, 5), (0, 2, 9), (0, 9, 8), (1, 5, 10), (2, 1, 11), (3, 9, 13), (4, 3, 15), (5, 4, 14), (1, 10, 11), (2, 11, 12), (4, 15, 14), (5, 14, 10), (18, 16, 7), (7, 16, 19), (16, 15, 19), (15, 12, 19), (19, 17, 7), (19, 12, 17), (17, 18, 7), (17, 6, 18), (10, 18, 6), (10, 14, 18), (14, 16, 18), (14, 15, 16), (13, 12, 15), (11, 17, 12), (11, 6, 17), (11, 10, 6), (15, 3, 13), (13, 9, 12), (9, 2, 12), (8, 4, 5), (8, 3, 4), (8, 9, 3), (5, 0, 8), (2, 0, 1), (26, 28, 30, 20, 22, 24), (27, 26, 24, 25), (31, 30, 28, 29), (25, 24, 22, 23), (29, 28, 26, 27), (23, 22, 20, 21), (21, 20, 30, 31), (36, 37, 32, 33, 34, 35)])
me_icosphere.polygons.foreach_set('material_index', [0, 0, 0, 0, 0, 0, 0, 0, 0, 0, 0, 0, 0, 0, 0, 0, 0, 0, 0, 0, 0, 0, 0, 0, 0, 0, 0, 0, 0, 0, 0, 0, 0, 0, 0, 0, 1, 1, 1, 1, 1, 1, 1, 1])
me_icosphere.materials.append(mat_leaves)
me_icosphere.materials.append(mat_trunk)
me_icosphere.use_remesh_preserve_volume = False
me_icosphere.use_remesh_preserve_attributes = False
me_icosphere.use_mirror_vertex_groups = False
me_icosphere.update()
me_plane = bpy.data.meshes.new('Plane')
me_plane.from_pydata([(2.099, 2.085, 0.7684), (-2.126, 2.085, 0.7684), (2.099, -2.139, 0.7684), (-2.126, -2.139, 0.7684), (2.099, -0.02705, 0.7684), (-0.01365, 2.085, 0.7684), (-2.126, -0.02705, 0.7684), (-0.01365, -2.139, 0.7684), (0.008688, 0.01144, 1.184), (2.099, 1.029, 0.7684), (-1.07, 2.085, 0.7684), (-2.126, -1.083, 0.7684), (1.043, -2.139, 0.7684), (2.099, -1.083, 0.7684), (1.043, 2.085, 0.7684), (-2.126, 1.029, 0.7684), (-1.07, -2.139, 0.7684), (-0.01119, -1.064, 0.7794), (-0.004849, 0.9872, 1.337), (1.041, -0.02649, 0.8243), (-1.065, -0.02597, 0.7729), (-1.07, 1.029, 0.7713), (1.039, 1.027, 0.8325), (1.043, -1.083, 0.7733), (-1.07, -1.083, 0.7684), (2.099, 1.557, 0.7684), (-1.598, 2.085, 0.7684), (-2.126, -1.611, 0.7684), (1.571, -2.139, 0.7684), (2.099, -0.5551, 0.7684), (0.5144, 2.085, 0.7684), (-2.126, 0.501, 0.7684), (-0.5417, -2.139, 0.7684), (-0.01365, -1.611, 0.7684), (0.0009362, 0.4804, 1.532), (1.565, -0.02586, 0.7702), (-0.4934, -0.006949, 1.088), (2.099, 0.501, 0.7684), (-0.5417, 2.085, 0.7684), (-2.126, -0.5551, 0.7684), (0.5144, -2.139, 0.7684), (2.099, -1.611, 0.7684), (1.571, 2.085, 0.7684), (-2.126, 1.557, 0.7684), (-1.598, -2.139, 0.7684), (0.001184, -0.483, 0.8192), (-0.0187, 1.553, 0.9549), (0.496, -0.01223, 0.8083), (-1.598, -0.02705, 0.7684), (-1.065, 0.5002, 0.8359), (-1.07, 1.557, 0.7684), (-0.5345, 1.021, 1.067), (-1.598, 1.029, 0.7684), (0.9772, 0.473, 0.8346), (1.002, 1.533, 0.8088), (1.54, 1.013, 0.7893), (0.4535, 0.9901, 1.221), (1.043, -1.611, 0.7684), (1.041, -0.5534, 0.8202), (1.571, -1.083, 0.7684), (0.5135, -1.08, 0.7773), (-1.07, -1.611, 0.7684), (-1.055, -0.5452, 0.7737), (-0.5341, -1.068, 0.7732), (-1.598, -1.083, 0.7684), (-1.598, -0.5551, 0.7684), (-0.509, -0.5167, 0.789), (-0.5417, -1.611, 0.7684), (0.5102, -0.5455, 0.8546), (1.571, -0.5551, 0.7684), (1.571, -1.611, 0.7684), (0.4539, 1.505, 1.003), (1.571, 1.557, 0.7684), (1.556, 0.4986, 0.7731), (-1.598, 1.557, 0.7684), (-0.5417, 1.557, 0.7713), (-0.5222, 0.4943, 1.482), (-1.598, 0.501, 0.7684), (0.4432, 0.4566, 1.081), (0.5144, -1.611, 0.7684), (-1.598, -1.611, 0.7684), (2.099, 1.821, 0.7684), (-1.862, 2.085, 0.7684), (-2.126, -1.875, 0.7684), (1.835, -2.139, 0.7684), (2.099, -0.2911, 0.7684), (0.2504, 2.085, 0.7684), (-2.126, 0.237, 0.7684), (-0.2777, -2.139, 0.7684), (-0.01365, -1.875, 0.7684), (0.008688, 0.2404, 1.473), (1.835, -0.02705, 0.7684), (-0.2203, 0.01144, 1.243), (2.099, 0.7651, 0.7684), (-0.8058, 2.085, 0.7684), (-2.126, -0.8192, 0.7684), (0.7785, -2.139, 0.7684), (2.099, -1.347, 0.7684), (1.307, 2.085, 0.7684), (-2.126, 1.293, 0.7684), (-1.334, -2.139, 0.7684), (-0.007921, -0.7823, 0.8102), (-0.02319, 1.249, 1.171), (0.7301, -0.004593, 0.8306), (-1.334, -0.02705, 0.7684), (-1.059, 0.2372, 0.8095), (-1.07, 1.293, 0.7684), (-0.2622, 1.002, 1.17), (-1.334, 1.029, 0.7684), (1.003, 0.2317, 0.8424), (0.9443, 1.225, 0.8763), (1.835, 1.029, 0.7684), (0.5783, 0.8795, 1.203), (1.043, -1.875, 0.7684), (1.043, -0.8192, 0.7987), (1.835, -1.083, 0.7684), (0.7785, -1.083, 0.7786), (-1.07, -1.875, 0.7684), (-1.063, -0.8136, 0.7706), (-0.2766, -1.08, 0.7695), (-1.334, -1.083, 0.7684), (2.099, 1.293, 0.7684), (-1.334, 2.085, 0.7684), (-2.126, -1.347, 0.7684), (1.307, -2.139, 0.7684), (2.099, -0.8192, 0.7684), (0.7785, 2.085, 0.7684), (-2.126, 0.7651, 0.7684), (-0.8058, -2.139, 0.7684), (-0.01365, -1.347, 0.7684), (-0.0186, 0.7162, 1.401), (1.303, -0.02604, 0.7808), (-0.776, -0.01807, 0.887), (2.099, 0.237, 0.7684), (-0.2777, 2.085, 0.7684), (-2.126, -0.2911, 0.7684), (0.2504, -2.139, 0.7684), (2.099, -1.875, 0.7684), (1.835, 2.085, 0.7684), (-2.126, 1.821, 0.7684), (-1.862, -2.139, 0.7684), (0.008688, -0.2175, 0.9185), (-0.01365, 1.821, 0.8028), (0.2376, 0.01144, 1.061), (-1.862, -0.02705, 0.7684), (-1.07, 0.7651, 0.8061), (-1.07, 1.821, 0.7684), (-0.8058, 1.029, 0.8723), (-1.862, 1.029, 0.7684), (0.9494, 0.7138, 0.8984), (1.03, 1.814, 0.782), (1.236, 0.9885, 0.8273), (0.2105, 0.9811, 1.374), (1.043, -1.347, 0.7684), (1.042, -0.2906, 0.8029), (1.307, -1.083, 0.7684), (0.2498, -1.075, 0.7748), (-1.07, -1.347, 0.7684), (-1.061, -0.2871, 0.7716), (-0.8041, -1.081, 0.7691), (-1.862, -1.083, 0.7684), (-1.598, -0.8192, 0.7684), (-1.598, -0.2911, 0.7684), (-1.334, -0.5551, 0.7684), (-1.862, -0.5551, 0.7684), (-0.5135, -0.7752, 0.7862), (-0.4922, -0.2517, 0.835), (-0.238, -0.4799, 0.821), (-0.7748, -0.5287, 0.7825), (-0.5417, -1.875, 0.7684), (-0.5417, -1.347, 0.7684), (-0.2777, -1.611, 0.7684), (-0.8058, -1.611, 0.7684), (0.5052, -0.7916, 0.8226), (0.4917, -0.2561, 0.9379), (0.7609, -0.5322, 0.8012), (0.2444, -0.5041, 0.8768), (1.571, -0.8192, 0.7684), (1.571, -0.2911, 0.7684), (1.835, -0.5551, 0.7684), (1.307, -0.5551, 0.7831), (1.571, -1.875, 0.7684), (1.571, -1.347, 0.7684), (1.835, -1.611, 0.7684), (1.307, -1.611, 0.7684), (0.4115, 1.188, 1.216), (0.503, 1.815, 0.814), (0.7639, 1.539, 0.87), (0.2397, 1.551, 1.004), (1.565, 1.29, 0.7737), (1.571, 1.821, 0.7684), (1.835, 1.557, 0.7684), (1.294, 1.55, 0.7805), (1.556, 0.2373, 0.7729), (1.556, 0.7579, 0.7814), (1.835, 0.501, 0.7684), (1.248, 0.4843, 0.7989), (-1.598, 1.293, 0.7684), (-1.598, 1.821, 0.7684), (-1.334, 1.557, 0.7684), (-1.862, 1.557, 0.7684), (-0.5417, 1.293, 0.8061), (-0.5417, 1.821, 0.7684), (-0.2777, 1.557, 0.8492), (-0.8058, 1.557, 0.7684), (-0.4492, 0.2404, 1.448), (-0.5092, 0.7416, 1.408), (-0.2405, 0.4805, 1.685), (-0.7984, 0.4992, 1.179), (-1.598, 0.237, 0.7684), (-1.598, 0.7651, 0.7684), (-1.334, 0.501, 0.7684), (-1.862, 0.501, 0.7684), (0.4504, 0.2316, 0.9684), (0.3957, 0.6597, 1.301), (0.6926, 0.4677, 0.9491), (0.3492, 0.4678, 1.238), (0.5144, -1.875, 0.7684), (0.5144, -1.347, 0.7684), (0.7785, -1.611, 0.7684), (0.2504, -1.611, 0.7684), (-1.598, -1.875, 0.7684), (-1.598, -1.347, 0.7684), (-1.334, -1.611, 0.7684), (-1.862, -1.611, 0.7684), (-1.862, -1.347, 0.7684), (-1.334, -1.347, 0.7684), (-1.334, -1.875, 0.7684), (0.2504, -1.347, 0.7684), (0.7785, -1.347, 0.7684), (0.7785, -1.875, 0.7684), (0.223, 0.6904, 1.415), (0.6575, 0.6776, 1.064), (0.733, 0.2363, 0.9232), (-1.862, 0.7651, 0.7684), (-1.334, 0.7651, 0.7684), (-1.334, 0.237, 0.7684), (-0.7814, 0.7523, 1.079), (-0.2655, 0.7509, 1.585), (-0.2203, 0.2404, 1.659), (-0.8058, 1.821, 0.7684), (-0.2777, 1.821, 0.7713), (-0.277, 1.291, 0.9799), (-1.862, 1.821, 0.7684), (-1.334, 1.821, 0.7684), (-1.334, 1.293, 0.7684), (1.276, 0.7502, 0.7964), (1.835, 0.7651, 0.7684), (1.835, 0.237, 0.7684), (1.307, 1.821, 0.7686), (1.835, 1.821, 0.7684), (1.835, 1.293, 0.7684), (0.2497, 1.821, 0.8245), (0.7573, 1.81, 0.7914), (0.6816, 1.207, 1.017), (1.307, -1.347, 0.7684), (1.835, -1.347, 0.7684), (1.835, -1.875, 0.7684), (1.303, -0.2892, 0.7883), (1.835, -0.2911, 0.7684), (1.835, -0.8192, 0.7684), (0.2496, -0.2863, 0.8584), (0.7746, -0.2877, 0.7986), (0.7751, -0.8133, 0.7865), (-0.8058, -1.347, 0.7684), (-0.2777, -1.347, 0.7684), (-0.2777, -1.875, 0.7684), (-0.783, -0.2779, 0.7816), (-0.2203, -0.2175, 0.9221), (-0.2652, -0.788, 0.7852), (-1.862, -0.2911, 0.7684), (-1.334, -0.2911, 0.7684), (-1.334, -0.8192, 0.7684), (-1.862, -0.8192, 0.7684), (-0.7769, -0.7866, 0.7816), (-0.8058, -1.875, 0.7684), (0.2476, -0.7882, 0.8202), (1.307, -0.8192, 0.7728), (1.307, -1.875, 0.7684), (0.2183, 1.241, 1.248), (1.246, 1.254, 0.8184), (1.281, 0.2376, 0.7787), (-1.862, 1.293, 0.7684), (-0.8058, 1.293, 0.7713), (-0.7988, 0.2372, 1.114), (-1.862, 0.237, 0.7684), (0.2329, 0.2378, 1.183), (0.2504, -1.875, 0.7684), (-1.862, -1.875, 0.7684), (0.3381, 0.3472, 1.132), (0.4195, 0.5581, 1.191)], [], [(83, 140, 288), (89, 136, 287), (286, 8, 143), (87, 144, 285), (105, 132, 284), (283, 21, 147), (99, 148, 282), (109, 131, 281), (110, 151, 280), (279, 18, 152), (113, 124, 278), (114, 155, 277), (101, 156, 276), (117, 128, 275), (118, 159, 274), (95, 160, 273), (161, 120, 272), (162, 163, 271), (135, 164, 270), (165, 119, 269), (166, 167, 268), (158, 168, 267), (169, 88, 266), (170, 171, 265), (157, 172, 264), (173, 116, 263), (174, 175, 262), (261, 45, 176), (177, 115, 260), (178, 179, 259), (154, 180, 258), (181, 84, 257), (182, 183, 256), (153, 184, 255), (185, 112, 254), (186, 187, 253), (252, 46, 188), (189, 111, 251), (190, 191, 250), (150, 192, 249), (193, 91, 248), (194, 195, 247), (246, 53, 196), (197, 108, 245), (198, 199, 244), (139, 200, 243), (242, 51, 107), (241, 75, 203), (146, 204, 240), (205, 92, 239), (238, 76, 207), (237, 49, 208), (209, 104, 236), (210, 211, 235), (127, 212, 234), (233, 47, 103), (232, 78, 215), (231, 34, 216), (217, 96, 230), (218, 219, 229), (129, 220, 228), (221, 100, 227), (222, 223, 226), (123, 224, 225), (225, 80, 222), (160, 222, 64), (11, 225, 160), (226, 61, 157), (120, 157, 24), (64, 226, 120), (227, 16, 117), (223, 117, 61), (80, 227, 223), (228, 79, 218), (156, 218, 60), (17, 228, 156), (229, 57, 153), (116, 153, 23), (60, 229, 116), (230, 12, 113), (219, 113, 57), (79, 230, 219), (56, 231, 214), (18, 231, 152), (149, 215, 53), (22, 232, 149), (112, 214, 232), (109, 103, 19), (53, 233, 109), (215, 213, 233), (234, 77, 210), (148, 210, 52), (15, 234, 148), (145, 211, 49), (21, 235, 145), (52, 235, 108), (236, 20, 105), (211, 105, 49), (77, 236, 211), (206, 208, 76), (51, 237, 206), (147, 145, 237), (238, 34, 130), (18, 238, 130), (107, 206, 238), (90, 92, 8), (34, 239, 90), (76, 239, 207), (202, 204, 75), (94, 202, 38), (10, 240, 94), (142, 203, 46), (5, 241, 142), (134, 202, 241), (102, 107, 18), (46, 242, 102), (203, 201, 242), (243, 74, 198), (82, 198, 26), (1, 243, 82), (244, 50, 146), (122, 146, 10), (26, 244, 122), (106, 108, 21), (199, 106, 50), (74, 245, 199), (246, 73, 194), (151, 194, 55), (151, 149, 246), (247, 37, 93), (111, 93, 9), (55, 247, 111), (248, 4, 133), (195, 133, 37), (73, 248, 195), (249, 72, 190), (98, 190, 42), (14, 249, 98), (250, 25, 81), (138, 81, 0), (42, 250, 138), (251, 9, 121), (191, 121, 25), (72, 251, 191), (252, 71, 186), (86, 186, 30), (86, 142, 252), (253, 54, 150), (126, 150, 14), (30, 253, 126), (254, 22, 110), (187, 110, 54), (71, 254, 187), (255, 70, 182), (155, 182, 59), (23, 255, 155), (256, 41, 97), (115, 97, 13), (59, 256, 115), (257, 2, 137), (183, 137, 41), (70, 257, 183), (258, 69, 178), (131, 178, 35), (19, 258, 131), (259, 29, 85), (91, 85, 4), (35, 259, 91), (260, 13, 125), (179, 125, 29), (69, 260, 179), (174, 176, 68), (47, 261, 174), (143, 141, 261), (262, 58, 154), (103, 154, 19), (103, 174, 262), (263, 23, 114), (175, 114, 58), (68, 263, 175), (264, 67, 170), (159, 170, 63), (24, 264, 159), (265, 33, 129), (119, 129, 17), (63, 265, 119), (266, 7, 89), (171, 89, 33), (67, 266, 171), (267, 66, 166), (132, 166, 36), (20, 267, 132), (141, 167, 45), (8, 268, 141), (36, 268, 92), (269, 17, 101), (167, 101, 45), (66, 269, 167), (270, 65, 162), (144, 162, 48), (6, 270, 144), (271, 62, 158), (104, 158, 20), (48, 271, 104), (272, 24, 118), (163, 118, 62), (65, 272, 163), (273, 64, 161), (164, 161, 65), (39, 273, 164), (274, 63, 165), (168, 165, 66), (62, 274, 168), (275, 32, 169), (172, 169, 67), (61, 275, 172), (276, 60, 173), (176, 173, 68), (45, 276, 176), (277, 59, 177), (180, 177, 69), (58, 277, 180), (278, 28, 181), (184, 181, 70), (57, 278, 184), (279, 56, 185), (188, 185, 71), (188, 102, 279), (280, 55, 189), (192, 189, 72), (54, 280, 192), (281, 35, 193), (196, 193, 73), (196, 109, 281), (282, 52, 197), (200, 197, 74), (43, 282, 200), (201, 147, 51), (75, 283, 201), (204, 106, 283), (284, 36, 205), (208, 205, 76), (49, 284, 208), (285, 48, 209), (212, 209, 77), (31, 285, 212), (213, 143, 47), (78, 289, 286, 213), (216, 90, 286), (287, 40, 217), (220, 217, 79), (33, 287, 220), (288, 44, 221), (224, 221, 80), (27, 288, 224), (83, 3, 140), (89, 7, 136), (286, 90, 8), (87, 6, 144), (105, 20, 132), (283, 106, 21), (99, 15, 148), (109, 19, 131), (110, 22, 151), (279, 102, 18), (113, 12, 124), (114, 23, 155), (101, 17, 156), (117, 16, 128), (118, 24, 159), (95, 11, 160), (161, 64, 120), (162, 65, 163), (135, 39, 164), (165, 63, 119), (166, 66, 167), (158, 62, 168), (169, 32, 88), (170, 67, 171), (157, 61, 172), (173, 60, 116), (174, 68, 175), (261, 141, 45), (177, 59, 115), (178, 69, 179), (154, 58, 180), (181, 28, 84), (182, 70, 183), (153, 57, 184), (185, 56, 112), (186, 71, 187), (252, 142, 46), (189, 55, 111), (190, 72, 191), (150, 54, 192), (193, 35, 91), (194, 73, 195), (246, 149, 53), (197, 52, 108), (198, 74, 199), (139, 43, 200), (242, 201, 51), (241, 202, 75), (146, 50, 204), (205, 36, 92), (238, 206, 76), (237, 145, 49), (209, 48, 104), (210, 77, 211), (127, 31, 212), (233, 213, 47), (232, 214, 290, 78), (231, 130, 34), (217, 40, 96), (218, 79, 219), (129, 33, 220), (221, 44, 100), (222, 80, 223), (123, 27, 224), (225, 224, 80), (160, 225, 222), (11, 123, 225), (226, 223, 61), (120, 226, 157), (64, 222, 226), (227, 100, 16), (223, 227, 117), (80, 221, 227), (228, 220, 79), (156, 228, 218), (17, 129, 228), (229, 219, 57), (116, 229, 153), (60, 218, 229), (230, 96, 12), (219, 230, 113), (79, 217, 230), (214, 231, 216), (56, 152, 231), (18, 130, 231), (149, 232, 215), (22, 112, 232), (112, 56, 214), (109, 233, 103), (53, 215, 233), (215, 78, 213), (234, 212, 77), (148, 234, 210), (15, 127, 234), (145, 235, 211), (21, 108, 235), (52, 210, 235), (236, 104, 20), (211, 236, 105), (77, 209, 236), (206, 237, 208), (51, 147, 237), (147, 21, 145), (238, 207, 34), (18, 107, 238), (107, 51, 206), (90, 239, 92), (34, 207, 239), (76, 205, 239), (202, 240, 204), (94, 240, 202), (10, 146, 240), (142, 241, 203), (5, 134, 241), (134, 38, 202), (102, 242, 107), (46, 203, 242), (203, 75, 201), (243, 200, 74), (82, 243, 198), (1, 139, 243), (244, 199, 50), (122, 244, 146), (26, 198, 244), (106, 245, 108), (199, 245, 106), (74, 197, 245), (246, 196, 73), (151, 246, 194), (151, 22, 149), (247, 195, 37), (111, 247, 93), (55, 194, 247), (248, 91, 4), (195, 248, 133), (73, 193, 248), (249, 192, 72), (98, 249, 190), (14, 150, 249), (250, 191, 25), (138, 250, 81), (42, 190, 250), (251, 111, 9), (191, 251, 121), (72, 189, 251), (252, 188, 71), (86, 252, 186), (86, 5, 142), (253, 187, 54), (126, 253, 150), (30, 186, 253), (254, 112, 22), (187, 254, 110), (71, 185, 254), (255, 184, 70), (155, 255, 182), (23, 153, 255), (256, 183, 41), (115, 256, 97), (59, 182, 256), (257, 84, 2), (183, 257, 137), (70, 181, 257), (258, 180, 69), (131, 258, 178), (19, 154, 258), (259, 179, 29), (91, 259, 85), (35, 178, 259), (260, 115, 13), (179, 260, 125), (69, 177, 260), (174, 261, 176), (47, 143, 261), (143, 8, 141), (262, 175, 58), (103, 262, 154), (103, 47, 174), (263, 116, 23), (175, 263, 114), (68, 173, 263), (264, 172, 67), (159, 264, 170), (24, 157, 264), (265, 171, 33), (119, 265, 129), (63, 170, 265), (266, 88, 7), (171, 266, 89), (67, 169, 266), (267, 168, 66), (132, 267, 166), (20, 158, 267), (141, 268, 167), (8, 92, 268), (36, 166, 268), (269, 119, 17), (167, 269, 101), (66, 165, 269), (270, 164, 65), (144, 270, 162), (6, 135, 270), (271, 163, 62), (104, 271, 158), (48, 162, 271), (272, 120, 24), (163, 272, 118), (65, 161, 272), (273, 160, 64), (164, 273, 161), (39, 95, 273), (274, 159, 63), (168, 274, 165), (62, 118, 274), (275, 128, 32), (172, 275, 169), (61, 117, 275), (276, 156, 60), (176, 276, 173), (45, 101, 276), (277, 155, 59), (180, 277, 177), (58, 114, 277), (278, 124, 28), (184, 278, 181), (57, 113, 278), (279, 152, 56), (188, 279, 185), (188, 46, 102), (280, 151, 55), (192, 280, 189), (54, 110, 280), (281, 131, 35), (196, 281, 193), (196, 53, 109), (282, 148, 52), (200, 282, 197), (43, 99, 282), (201, 283, 147), (75, 204, 283), (204, 50, 106), (284, 132, 36), (208, 284, 205), (49, 105, 284), (285, 144, 48), (212, 285, 209), (31, 87, 285), (213, 286, 143), (216, 34, 90), (287, 136, 40), (220, 287, 217), (33, 89, 287), (288, 140, 44), (224, 288, 221), (27, 83, 288), (289, 216, 286), (290, 216, 78), (214, 216, 290), (78, 216, 289)])
me_plane.polygons.foreach_set('material_index', [0, 0, 1, 0, 1, 3, 0, 3, 3, 1, 0, 0, 0, 0, 0, 0, 0, 0, 0, 0, 1, 0, 0, 0, 0, 0, 3, 3, 0, 0, 0, 0, 0, 0, 1, 0, 3, 0, 0, 0, 0, 0, 3, 0, 0, 0, 1, 0, 0, 2, 2, 1, 0, 0, 0, 1, 1, 2, 0, 0, 0, 0, 0, 0, 0, 0, 0, 0, 0, 0, 0, 0, 0, 0, 0, 0, 0, 0, 0, 0, 0, 0, 2, 2, 1, 1, 1, 1, 1, 1, 0, 0, 0, 3, 3, 0, 3, 3, 0, 1, 1, 1, 2, 2, 2, 2, 2, 2, 0, 0, 0, 0, 0, 0, 1, 1, 3, 0, 0, 0, 0, 0, 0, 0, 0, 0, 3, 3, 1, 0, 0, 0, 0, 0, 0, 0, 0, 0, 0, 0, 0, 0, 0, 0, 3, 0, 0, 0, 0, 0, 1, 3, 1, 0, 0, 0, 0, 0, 0, 0, 0, 0, 0, 0, 3, 0, 0, 0, 0, 0, 0, 3, 1, 1, 0, 3, 3, 0, 0, 0, 0, 0, 0, 0, 0, 0, 0, 0, 0, 3, 1, 3, 1, 1, 1, 0, 3, 3, 0, 0, 0, 0, 0, 0, 0, 0, 0, 0, 0, 0, 0, 0, 0, 0, 0, 0, 0, 0, 3, 0, 0, 0, 0, 0, 0, 1, 1, 1, 0, 0, 0, 3, 3, 3, 0, 0, 0, 1, 3, 0, 1, 1, 1, 0, 0, 0, 1, 1, 2, 0, 0, 0, 0, 0, 0, 0, 0, 2, 0, 3, 0, 0, 3, 1, 1, 0, 0, 0, 0, 0, 0, 0, 0, 0, 0, 3, 0, 0, 0, 0, 0, 3, 1, 0, 0, 0, 0, 0, 0, 1, 3, 0, 0, 0, 0, 0, 0, 1, 0, 0, 0, 1, 0, 0, 1, 2, 1, 0, 0, 0, 1, 1, 2, 0, 0, 0, 0, 0, 0, 0, 0, 0, 0, 0, 0, 0, 0, 0, 0, 0, 0, 0, 0, 0, 0, 0, 0, 2, 2, 2, 1, 1, 1, 1, 1, 1, 0, 0, 0, 3, 0, 0, 0, 3, 0, 1, 1, 3, 2, 2, 1, 2, 2, 2, 0, 0, 0, 0, 0, 0, 1, 3, 3, 0, 0, 0, 0, 0, 0, 0, 0, 0, 3, 3, 1, 0, 0, 0, 0, 0, 0, 0, 0, 0, 0, 0, 0, 0, 0, 0, 3, 0, 0, 0, 0, 0, 1, 1, 1, 0, 0, 0, 0, 0, 0, 0, 0, 0, 0, 0, 3, 0, 0, 0, 0, 0, 0, 3, 1, 1, 0, 3, 3, 0, 0, 0, 0, 0, 0, 0, 0, 0, 0, 0, 0, 0, 3, 0, 1, 1, 1, 0, 3, 0, 0, 0, 0, 0, 0, 0, 0, 0, 0, 0, 0, 0, 0, 0, 0, 0, 0, 0, 0, 0, 3, 0, 0, 0, 0, 0, 0, 1, 1, 1, 3, 0, 3, 3, 3, 3, 0, 0, 0, 1, 0, 0, 1, 1, 1, 0, 0, 0, 1, 2, 0, 0, 0, 0, 0, 0, 1, 1, 1, 1])
me_plane.materials.append(mat_ground)
me_plane.materials.append(mat_stone)
me_plane.materials.append(mat_snow)
me_plane.materials.append(mat_ground2)
me_plane.materials.append(mat_ground3)
me_plane.use_remesh_preserve_volume = False
me_plane.use_remesh_preserve_attributes = False
me_plane.use_mirror_vertex_groups = False
me_plane.update()
me_icosphere_001 = bpy.data.meshes.new('Icosphere.001')
me_icosphere_001.from_pydata([(-0.8265, -0.1483, -0.8516), (-0.801, -0.1959, -0.8111), (-0.8668, -0.1962, -0.8263), (-0.9197, -0.1103, -0.8111), (-0.8468, -0.05687, -0.8111), (-0.7734, -0.1097, -0.8111), (-0.7732, -0.1573, -0.7207), (-0.8388, -0.1103, -0.6802), (-0.8353, -0.09945, -0.8485), (-0.9073, -0.155, -0.829), (-0.7565, -0.1338, -0.7613), (-0.8187, -0.2194, -0.7613), (-0.8968, -0.2025, -0.7348), (-0.9365, -0.1338, -0.7705), (-0.8187, -0.0482, -0.7613), (-0.9232, -0.08889, -0.7351), (-0.8462, -0.05687, -0.7207), (-0.8262, -0.1962, -0.7055), (-0.7857, -0.1126, -0.7028), (-0.8826, -0.1338, -0.6833), (-0.7965, -0.1858, -0.935), (-0.8204, -0.173, -0.8445), (-0.7965, -0.1396, -0.9346), (-0.8204, -0.1544, -0.8443), (-0.8365, -0.1166, -0.9346), (-0.8364, -0.1451, -0.8443), (-0.8764, -0.1397, -0.935), (-0.8525, -0.1544, -0.8445), (-0.8764, -0.1858, -0.9353), (-0.8525, -0.173, -0.8446), (-0.8365, -0.2088, -0.9353), (-0.8364, -0.1823, -0.8447), (-0.8365, -0.1808, -0.8435), (-0.8513, -0.1723, -0.8435), (-0.8513, -0.1552, -0.8434), (-0.8365, -0.1466, -0.8432), (-0.8216, -0.1552, -0.8432), (-0.8216, -0.1723, -0.8434)], [], [(1, 0, 5), (0, 2, 9), (0, 9, 8), (1, 5, 10), (2, 1, 11), (3, 9, 13), (4, 3, 15), (5, 4, 14), (1, 10, 11), (2, 11, 12), (4, 15, 14), (5, 14, 10), (18, 16, 7), (7, 16, 19), (16, 15, 19), (15, 12, 19), (19, 17, 7), (19, 12, 17), (17, 18, 7), (17, 6, 18), (10, 18, 6), (10, 14, 18), (14, 16, 18), (14, 15, 16), (13, 12, 15), (11, 17, 12), (11, 6, 17), (11, 10, 6), (15, 3, 13), (13, 9, 12), (9, 2, 12), (8, 4, 5), (8, 3, 4), (8, 9, 3), (5, 0, 8), (2, 0, 1), (26, 28, 30, 20, 22, 24), (27, 26, 24, 25), (31, 30, 28, 29), (25, 24, 22, 23), (29, 28, 26, 27), (23, 22, 20, 21), (21, 20, 30, 31), (36, 37, 32, 33, 34, 35)])
me_icosphere_001.polygons.foreach_set('material_index', [0, 0, 0, 0, 0, 0, 0, 0, 0, 0, 0, 0, 0, 0, 0, 0, 0, 0, 0, 0, 0, 0, 0, 0, 0, 0, 0, 0, 0, 0, 0, 0, 0, 0, 0, 0, 1, 1, 1, 1, 1, 1, 1, 1])
me_icosphere_001.materials.append(mat_leaves_001)
me_icosphere_001.materials.append(mat_trunk_001)
me_icosphere_001.use_remesh_preserve_volume = False
me_icosphere_001.use_remesh_preserve_attributes = False
me_icosphere_001.use_mirror_vertex_groups = False
me_icosphere_001.update()
me_cone_008 = bpy.data.meshes.new('Cone.008')
me_cone_008.from_pydata([], [], [])
me_cone_008.materials.append(mat_material)
me_cone_008.use_remesh_preserve_volume = False
me_cone_008.use_remesh_preserve_attributes = False
me_cone_008.use_mirror_vertex_groups = False
me_cone_008.update()
me_cube = bpy.data.meshes.new('Cube')
me_cube.from_pydata([(0.009556, -1.053, 0.94), (0.6378, -0.08293, 0.08877), (-0.758, 0.7963, 0.8812), (0.4313, 0.5467, 0.1004), (0.2918, -0.39, -0.0306), (0.09476, 0.04889, 0.1204), (-0.08735, 0.009534, -0.1542), (-0.1158, 0.5602, -0.1126), (0.01454, 0.003463, -0.02461), (-0.03196, -0.01213, 0.0862), (-0.4557, 0.9922, 0.4002), (-0.1158, 0.5602, -0.1126), (-0.3975, 0.6357, 0.3635), (0.3467, -0.9543, 0.4828), (0.25, -0.2745, -0.0306), (0.1835, -0.791, 0.3929), (-0.116, 0.2225, -0.1402), (0.2093, 0.8437, -0.2034), (0.2253, 0.4681, -0.2401), (0.02581, 0.5646, -0.1739), (0.5202, -0.04018, -0.2185), (0.6885, -0.3657, -0.1286), (0.108, -0.2141, -0.1093), (0.3807, -0.3421, -0.1189)], [], [(9, 2, 12, 6), (19, 7, 17), (8, 3, 5), (5, 4, 21, 1), (7, 5, 3, 17), (2, 5, 7, 10), (5, 0, 13, 4), (1, 8, 5), (1, 20, 6, 8), (6, 18, 3, 8), (23, 22, 6, 20), (0, 15, 13), (6, 12, 7, 16), (0, 9, 6, 15), (0, 5, 9), (5, 2, 9), (7, 12, 10), (12, 2, 10), (13, 15, 4), (15, 6, 22, 4), (18, 19, 17, 3), (6, 16, 19, 18), (16, 7, 19), (21, 23, 20, 1), (4, 23, 21), (4, 22, 23)])
me_cube.polygons.foreach_set('use_smooth', [True] * 26)
me_cube.polygons.foreach_set('material_index', [1, 1, 0, 0, 0, 1, 1, 0, 0, 0, 0, 1, 0, 1, 0, 0, 1, 1, 1, 0, 1, 0, 0, 1, 1, 0])
me_cube.materials.append(mat_material_002)
me_cube.materials.append(mat_material_001)
me_cube.use_remesh_preserve_volume = False
me_cube.use_remesh_preserve_attributes = False
me_cube.use_mirror_vertex_groups = False
me_cube.update()
me_cube_001 = bpy.data.meshes.new('Cube.001')
me_cube_001.from_pydata([(-2.368, -82.78, -119.3), (-2.383, -82.89, -117.6), (-2.36, -80.83, -118.6), (-2.375, -80.95, -116.9), (-0.5474, -97.27, -64.07), (-0.5624, -97.38, -62.32), (-0.5392, -95.33, -63.34), (-0.5542, -95.44, -61.59), (-1.778, -89.61, -57.06), (-1.775, -85.46, -53.71), (-1.786, -91.55, -57.79), (-1.815, -95.0, -57.29), (-0.2204, -17.38, -97.21), (-0.2322, -17.1, -95.43), (-0.1644, -16.76, -96.12), (-0.1762, -16.48, -94.34), (0.182, -79.14, -52.96), (0.1702, -78.86, -51.18), (0.238, -78.52, -51.87), (0.2262, -78.24, -50.09), (-0.193, -40.9, -39.29), (-0.08223, -39.26, -35.12), (-0.249, -41.52, -40.39), (-0.3568, -42.3, -40.48), (0.1932, -56.74, -12.2), (0.4098, -51.59, -47.59), (0.1101, -69.22, -42.65), (0.2736, -76.73, -7.713), (0.6745, -63.73, 8.931), (0.7587, -48.19, -15.71), (0.6241, -68.39, -64.98), (0.54, -83.93, -40.33), (0.8888, -80.54, -8.456), (1.189, -62.91, -13.4), (1.025, -55.4, -48.33), (1.105, -75.39, -43.85), (0.3385, -78.08, -104.8), (0.7857, -95.28, -96.14), (-0.3503, -67.27, -89.35), (0.08401, -137.1, -71.33), (0.6791, -63.54, -29.31), (-1.347, -92.41, -59.31), (-1.342, -127.6, -69.56), (-1.134, -125.8, -22.45), (2.391, -87.5, -108.0), (2.403, -87.49, -106.1), (2.387, -89.53, -107.9), (2.4, -89.52, -106.0), (0.4273, -82.16, -60.01), (0.4397, -82.15, -58.12), (0.4237, -84.19, -59.88), (0.4361, -84.18, -57.99), (1.684, -87.21, -47.29), (1.689, -91.66, -45.13), (1.688, -85.17, -47.42), (1.707, -81.68, -45.75), (-1.735, -29.46, -116.4), (-1.747, -29.33, -114.5), (-1.691, -28.13, -115.5), (-1.704, -27.99, -113.7), (-0.5418, -79.34, -71.99), (-0.5546, -79.21, -70.18), (-0.4979, -78.01, -71.16), (-0.5106, -77.87, -69.35), (-1.358, -49.22, -57.96), (-1.275, -46.15, -54.33), (-1.402, -50.55, -58.8), (-1.49, -52.71, -58.41), (0.3689, -102.7, -70.29), (0.3781, -103.0, -68.47), (0.4058, -101.1, -70.04), (0.415, -101.4, -68.21), (1.894, -138.4, -124.7), (1.903, -138.7, -122.8), (1.931, -136.8, -124.4), (1.94, -137.1, -122.6), (1.332, -123.9, -60.05), (1.422, -120.7, -57.67), (1.295, -125.5, -60.31), (1.241, -128.6, -58.92), (0.1374, -173.1, -124.4), (0.1522, -173.4, -122.7), (0.08276, -173.8, -123.1), (0.09755, -174.1, -121.4), (-0.2846, -111.5, -73.13), (-0.2698, -111.8, -71.4), (-0.3392, -112.2, -71.76), (-0.3244, -112.5, -70.04), (0.1609, -150.2, -63.84), (0.05605, -152.0, -59.13), (0.2155, -149.4, -65.21), (0.3239, -148.5, -65.82)], [], [(0, 1, 3, 2), (8, 9, 7, 6), (6, 7, 5, 4), (10, 11, 1, 0), (8, 6, 4, 10), (9, 3, 1, 11), (7, 9, 11, 5), (2, 8, 10, 0), (4, 5, 11, 10), (2, 3, 9, 8), (12, 13, 15, 14), (20, 21, 19, 18), (18, 19, 17, 16), (22, 23, 13, 12), (20, 18, 16, 22), (21, 15, 13, 23), (19, 21, 23, 17), (14, 20, 22, 12), (16, 17, 23, 22), (14, 15, 21, 20), (24, 25, 26), (25, 24, 29), (24, 26, 27), (24, 27, 28), (24, 28, 29), (25, 29, 34), (26, 25, 30), (27, 26, 31), (28, 27, 32), (29, 28, 33), (25, 34, 30), (26, 30, 31), (27, 31, 32), (28, 32, 33), (29, 33, 34), (30, 34, 35), (31, 30, 35), (32, 31, 35), (33, 32, 35), (34, 33, 35), (37, 36, 39), (36, 37, 40), (38, 36, 40), (36, 38, 41), (36, 42, 39), (37, 39, 40), (38, 40, 41), (36, 41, 42), (39, 42, 43), (40, 39, 43), (41, 40, 43), (42, 41, 43), (44, 45, 47, 46), (52, 53, 51, 50), (50, 51, 49, 48), (54, 55, 45, 44), (52, 50, 48, 54), (53, 47, 45, 55), (51, 53, 55, 49), (46, 52, 54, 44), (48, 49, 55, 54), (46, 47, 53, 52), (56, 57, 59, 58), (64, 65, 63, 62), (62, 63, 61, 60), (66, 67, 57, 56), (64, 62, 60, 66), (65, 59, 57, 67), (63, 65, 67, 61), (58, 64, 66, 56), (60, 61, 67, 66), (58, 59, 65, 64), (68, 69, 71, 70), (76, 77, 75, 74), (74, 75, 73, 72), (78, 79, 69, 68), (76, 74, 72, 78), (77, 71, 69, 79), (75, 77, 79, 73), (70, 76, 78, 68), (72, 73, 79, 78), (70, 71, 77, 76), (80, 81, 83, 82), (88, 89, 87, 86), (86, 87, 85, 84), (90, 91, 81, 80), (88, 86, 84, 90), (89, 83, 81, 91), (87, 89, 91, 85), (82, 88, 90, 80), (84, 85, 91, 90), (82, 83, 89, 88)])
me_cube_001.materials.append(mat_material_004)
me_cube_001.use_remesh_preserve_volume = False
me_cube_001.use_remesh_preserve_attributes = False
me_cube_001.use_mirror_vertex_groups = False
me_cube_001.update()
arm_armature_002 = bpy.data.armatures.new('Armature.002')  # bones are not reproduced
arm_armature_000 = bpy.data.armatures.new('Armature.000')  # bones are not reproduced

# ---- objects
ob_plane_001 = bpy.data.objects.new('Plane.001', me_plane_001)
ob_camera = bpy.data.objects.new('Camera', cam_camera_004)
ob_sun = bpy.data.objects.new('Sun', light_sun)
ob_icosphere_004 = bpy.data.objects.new('Icosphere.004', me_icosphere_009)
ob_icosphere_003 = bpy.data.objects.new('Icosphere.003', me_icosphere_008)
ob_icosphere_005 = bpy.data.objects.new('Icosphere.005', me_icosphere_007)
ob_cylinder_003 = bpy.data.objects.new('Cylinder.003', me_cylinder_004)
ob_cylinder_002 = bpy.data.objects.new('Cylinder.002', me_cylinder_003)
ob_cylinder_001 = bpy.data.objects.new('Cylinder.001', me_cylinder_001)
ob_icosphere_002 = bpy.data.objects.new('Icosphere.002', me_icosphere_002)
ob_cylinder = bpy.data.objects.new('Cylinder', me_cylinder_002)
ob_icosphere = bpy.data.objects.new('Icosphere', me_icosphere)
ob_plane = bpy.data.objects.new('Plane', me_plane)
ob_icosphere_001 = bpy.data.objects.new('Icosphere.001', me_icosphere_001)
ob_camera_001 = bpy.data.objects.new('Camera.001', cam_camera)
ob_cone_007 = bpy.data.objects.new('Cone.007', me_cone_008)
ob_lamp = bpy.data.objects.new('Lamp', light_lamp)
ob_camera_002 = bpy.data.objects.new('Camera.002', cam_camera_001)
ob_lamp_001 = bpy.data.objects.new('Lamp.001', light_lamp_001)
ob_camera_003 = bpy.data.objects.new('Camera.003', cam_camera_002)
ob_lamp_002 = bpy.data.objects.new('Lamp.002', light_lamp_002)
ob_armature_002 = bpy.data.objects.new('Armature.002', arm_armature_002)
ob_cube = bpy.data.objects.new('Cube', me_cube)
ob_camera_004 = bpy.data.objects.new('Camera.004', cam_camera_003)
ob_lamp_003 = bpy.data.objects.new('Lamp.003', light_lamp_003)
ob_camera_005 = bpy.data.objects.new('Camera.005', cam_camera_005)
ob_lamp_004 = bpy.data.objects.new('Lamp.004', light_lamp_004)
ob_armature_006 = bpy.data.objects.new('Armature.006', arm_armature_000)
ob_cube_005 = bpy.data.objects.new('Cube.005', me_cube_001)
ob_camera_006 = bpy.data.objects.new('Camera.006', cam_camera_006)
ob_lamp_005 = bpy.data.objects.new('Lamp.005', light_lamp_005)

# ---- transforms, parenting, visibility, modifiers, constraints
ob_plane_001.location = (0.5803, -0.179, 0.004552)
ob_plane_001.scale = (3.928, 3.928, 3.928)
ob_plane_001.hide_viewport = True
ob_plane_001.lineart.crease_threshold = 0.0
ob_camera.location = (0.1414, -4.238, 0.4077)
ob_camera.rotation_euler = (1.671, 2.227e-17, 1.12e-18)
ob_camera.lineart.crease_threshold = 0.0
ob_sun.location = (-2.392, -3.961, 1.828)
ob_sun.rotation_euler = (7.525, -0.0006049, -0.2193)
ob_sun.lineart.crease_threshold = 0.0
ob_icosphere_004.location = (-0.6941, -0.7598, 0.8199)
ob_icosphere_004.scale = (0.03258, 0.03258, 0.03258)
ob_icosphere_004.lineart.crease_threshold = 0.0
_m = ob_icosphere_004.modifiers.new('Decimate', 'DECIMATE')
_m.ratio = 0.4
ob_icosphere_003.location = (0.337, -1.041, 0.7388)
ob_icosphere_003.scale = (0.05225, 0.05225, 0.05225)
ob_icosphere_003.lineart.crease_threshold = 0.0
_m = ob_icosphere_003.modifiers.new('Decimate', 'DECIMATE')
_m.ratio = 0.4
ob_icosphere_005.location = (0.6844, -1.129, 0.6029)
ob_icosphere_005.scale = (0.04615, 0.04615, 0.04615)
ob_icosphere_005.lineart.crease_threshold = 0.0
_m = ob_icosphere_005.modifiers.new('Decimate', 'DECIMATE')
_m.ratio = 0.4
ob_cylinder_003.location = (0.5152, -1.641, 0.1751)
ob_cylinder_003.rotation_euler = (0.007892, 0.02994, -0.008179)
ob_cylinder_003.scale = (0.1008, 0.1008, 0.1008)
ob_cylinder_003.lineart.crease_threshold = 0.0
ob_cylinder_002.location = (0.3662, -0.8027, 0.1763)
ob_cylinder_002.rotation_euler = (0.007892, 0.02994, -0.008179)
ob_cylinder_002.scale = (0.1008, 0.1008, 0.1008)
ob_cylinder_002.lineart.crease_threshold = 0.0
ob_cylinder_001.location = (0.09257, -1.8, 0.177)
ob_cylinder_001.rotation_euler = (0.007892, 0.02994, -0.008179)
ob_cylinder_001.scale = (0.1008, 0.1008, 0.1008)
ob_cylinder_001.lineart.crease_threshold = 0.0
ob_icosphere_002.location = (0.008378, -0.1625, 1.014)
ob_icosphere_002.scale = (-1.0, 1.0, 1.0)
ob_icosphere_002.lineart.crease_threshold = 0.0
ob_cylinder.location = (-0.2277, -0.9919, 0.2878)
ob_cylinder.scale = (0.1238, 0.1238, 0.1238)
ob_cylinder.lineart.crease_threshold = 0.0
ob_icosphere.location = (-0.3306, -0.6316, 1.004)
ob_icosphere.scale = (-1.0, 1.0, 1.0)
ob_icosphere.lineart.crease_threshold = 0.0
ob_plane.location = (0.0, 0.0, -0.7623)
ob_plane.lineart.crease_threshold = 0.0
ob_icosphere_001.location = (1.489, -0.3841, 0.9825)
ob_icosphere_001.lineart.crease_threshold = 0.0
ob_camera_001.location = (7.481, -6.508, 5.344)
ob_camera_001.rotation_euler = (1.109, 0.0, 0.8149)
ob_camera_001.lock_rotations_4d = False
ob_camera_001.empty_display_type = 'ARROWS'
ob_camera_001.color = (0.0, 0.0, 0.0, 0.0)
ob_camera_001.display_type = 'WIRE'
ob_camera_001.lineart.crease_threshold = 0.0
ob_cone_007.location = (-4.321, -0.4961, 2.21)
ob_cone_007.rotation_euler = (0.06981, 0.4817, -0.09599)
ob_cone_007.scale = (0.7068, -0.03321, 0.3268)
ob_cone_007.lineart.crease_threshold = 0.0
_m = ob_cone_007.modifiers.new('Decimate', 'DECIMATE')
_m.ratio = 0.791
_m = ob_cone_007.modifiers.new('UVWarp', 'UV_WARP')
ob_lamp.location = (4.076, 1.005, 5.904)
ob_lamp.rotation_euler = (0.6503, 0.05522, 1.866)
ob_lamp.lock_rotations_4d = False
ob_lamp.empty_display_type = 'ARROWS'
ob_lamp.color = (0.0, 0.0, 0.0, 0.0)
ob_lamp.lineart.crease_threshold = 0.0
ob_camera_002.location = (7.481, -6.508, 5.344)
ob_camera_002.rotation_euler = (1.109, 0.0, 0.8149)
ob_camera_002.lock_rotations_4d = False
ob_camera_002.empty_display_type = 'ARROWS'
ob_camera_002.color = (0.0, 0.0, 0.0, 0.0)
ob_camera_002.display_type = 'WIRE'
ob_camera_002.lineart.crease_threshold = 0.0
ob_lamp_001.location = (4.076, 1.005, 5.904)
ob_lamp_001.rotation_euler = (0.6503, 0.05522, 1.866)
ob_lamp_001.lock_rotations_4d = False
ob_lamp_001.empty_display_type = 'ARROWS'
ob_lamp_001.color = (0.0, 0.0, 0.0, 0.0)
ob_lamp_001.lineart.crease_threshold = 0.0
ob_camera_003.location = (7.481, -6.508, 5.344)
ob_camera_003.rotation_euler = (1.109, 0.0, 0.8149)
ob_camera_003.lock_rotations_4d = False
ob_camera_003.empty_display_type = 'ARROWS'
ob_camera_003.color = (0.0, 0.0, 0.0, 0.0)
ob_camera_003.display_type = 'WIRE'
ob_camera_003.lineart.crease_threshold = 0.0
ob_lamp_002.location = (4.076, 1.005, 5.904)
ob_lamp_002.rotation_euler = (0.6503, 0.05522, 1.866)
ob_lamp_002.lock_rotations_4d = False
ob_lamp_002.empty_display_type = 'ARROWS'
ob_lamp_002.color = (0.0, 0.0, 0.0, 0.0)
ob_lamp_002.lineart.crease_threshold = 0.0
ob_armature_002.location = (-0.3729, -0.04575, 1.007)
ob_armature_002.rotation_euler = (6.005e-08, 3.17, -3.067e-08)
ob_armature_002.scale = (-0.02876, -0.02876, -0.02876)
ob_armature_002.hide_viewport = True
ob_armature_002.show_in_front = True
ob_armature_002.lineart.crease_threshold = 0.0
ob_cube.parent = ob_armature_002
ob_cube.matrix_parent_inverse = Matrix(((-5.18, 0.0, 0.0, 0.1852), (-0.0, -5.18, -0.0, -0.237), (0.0, 0.0, -5.18, 0.4702), (0.0, 0.0, 0.0, 1.0)))
ob_cube.location = (0.0, 0.0, 0.0)
ob_cube.rotation_euler = (-3.304, -0.163, 0.6589)
ob_cube.lock_rotations_4d = False
ob_cube.empty_display_type = 'ARROWS'
ob_cube.lineart.crease_threshold = 0.0
_vg = ob_cube.vertex_groups.new(name='Bone')
for _i, _w in zip([1, 2, 3, 4, 5, 6, 7, 8, 9, 10, 12, 13, 15, 16, 17, 18, 19, 20, 22], [0.1464, 0.1877, 0.1961, 0.05544, 0.964, 0.9635, 0.1541, 0.9583, 0.988, 0.2682, 0.378, 0.004977, 0.05604, 0.6482, 0.1343, 0.1911, 0.1482, 0.08995, 0.3352]): _vg.add([_i], _w, 'REPLACE')
_vg = ob_cube.vertex_groups.new(name='Bone.001')
for _i, _w in zip([2, 3, 7, 10, 11, 12, 16, 17, 18, 19], [0.8118, 0.7997, 0.843, 0.7301, 1.0, 0.6197, 0.3366, 0.8628, 0.8046, 0.8487]): _vg.add([_i], _w, 'REPLACE')
_vg = ob_cube.vertex_groups.new(name='Bone.002')
for _i, _w in zip([0, 1, 4, 8, 13, 14, 15, 20, 21, 22, 23], [1.11, 0.8514, 0.9437, 0.01018, 0.973, 1.0, 0.9439, 0.9088, 1.03, 0.6601, 0.989]): _vg.add([_i], _w, 'REPLACE')
_m = ob_cube.modifiers.new('Armature', 'ARMATURE')
_m.object = ob_armature_002
ob_camera_004.location = (7.481, -6.508, 5.344)
ob_camera_004.rotation_euler = (1.109, 0.0, 0.8149)
ob_camera_004.lock_rotations_4d = False
ob_camera_004.empty_display_type = 'ARROWS'
ob_camera_004.color = (0.0, 0.0, 0.0, 0.0)
ob_camera_004.display_type = 'WIRE'
ob_camera_004.lineart.crease_threshold = 0.0
ob_lamp_003.location = (4.076, 1.005, 5.904)
ob_lamp_003.rotation_euler = (0.6503, 0.05522, 1.866)
ob_lamp_003.lock_rotations_4d = False
ob_lamp_003.empty_display_type = 'ARROWS'
ob_lamp_003.color = (0.0, 0.0, 0.0, 0.0)
ob_lamp_003.lineart.crease_threshold = 0.0
ob_camera_005.location = (7.481, -6.508, 5.344)
ob_camera_005.rotation_euler = (1.109, 0.0, 0.8149)
ob_camera_005.lock_rotations_4d = False
ob_camera_005.empty_display_type = 'ARROWS'
ob_camera_005.color = (0.0, 0.0, 0.0, 0.0)
ob_camera_005.display_type = 'WIRE'
ob_camera_005.lineart.crease_threshold = 0.0
ob_lamp_004.location = (4.076, 1.005, 5.904)
ob_lamp_004.rotation_euler = (0.6503, 0.05522, 1.866)
ob_lamp_004.lock_rotations_4d = False
ob_lamp_004.empty_display_type = 'ARROWS'
ob_lamp_004.color = (0.0, 0.0, 0.0, 0.0)
ob_lamp_004.lineart.crease_threshold = 0.0
ob_armature_006.location = (-0.8393, -0.7272, 0.04679)
ob_armature_006.rotation_euler = (-0.1539, -1.471, 1.037)
ob_armature_006.scale = (0.05, 0.05, 0.05)
ob_armature_006.hide_viewport = True
ob_armature_006.lineart.crease_threshold = 0.0
ob_cube_005.parent = ob_armature_006
ob_cube_005.matrix_parent_inverse = Matrix(((0.248, 0.4193, 4.855, -0.7628), (-3.678, 3.204, -0.08893, 0.0891), (-3.196, -3.655, 0.479, -0.3858), (0.0, 0.0, 0.0, 1.0)))
ob_cube_005.location = (0.9474, -0.374, 0.3562)
ob_cube_005.rotation_euler = (0.1348, 0.01886, 0.4856)
ob_cube_005.scale = (0.2134, -0.006588, 0.003412)
ob_cube_005.lineart.crease_threshold = 0.0
_vg = ob_cube_005.vertex_groups.new(name='Bone')
for _i, _w in zip([4, 5, 6, 7, 16, 17, 18, 19, 38, 40, 41, 42, 43, 48, 49, 50, 51, 60, 61, 62, 63, 68, 69, 70, 71, 84, 85, 86, 87], [0.9616, 0.9512, 0.9614, 0.9499, 0.5633, 0.5568, 0.559, 0.5511, 0.05177, 0.0687, 0.506, 0.8176, 0.8225, 0.5936, 0.5905, 0.6038, 0.5986, 0.3923, 0.4003, 0.4168, 0.4188, 0.5791, 0.5741, 0.5691, 0.5664, 0.9365, 0.9254, 0.94, 0.9294]): _vg.add([_i], _w, 'REPLACE')
_vg = ob_cube_005.vertex_groups.new(name='Bone.001')
for _i, _w in zip([0, 1, 2, 3, 4, 5, 6, 7, 8, 9, 10, 11], [0.8046, 0.8061, 0.8061, 0.8078, 0.02646, 0.0467, 0.02674, 0.0495, 0.9916, 0.9453, 0.9812, 0.9696]): _vg.add([_i], _w, 'REPLACE')
_vg = ob_cube_005.vertex_groups.new(name='Bone.002')
for _i, _w in zip([0, 1, 2, 3, 9], [0.1908, 0.1893, 0.1893, 0.1876, 0.05118]): _vg.add([_i], _w, 'REPLACE')
_vg = ob_cube_005.vertex_groups.new(name='Bone.007')
for _i, _w in zip([24, 25, 26, 27, 28, 29, 30, 31, 32, 33, 34, 35, 36, 37, 38, 40, 41, 48, 49, 50, 51], [0.3894, 0.2216, 0.4759, 0.4846, 0.4094, 0.3554, 0.5801, 0.704, 0.4441, 0.3733, 0.3834, 0.497, 0.5761, 0.136, 0.09225, 0.1962, 0.05621, 0.2064, 0.1991, 0.1964, 0.1915]): _vg.add([_i], _w, 'REPLACE')
_vg = ob_cube_005.vertex_groups.new(name='Bone.008')
for _i, _w in zip([24, 25, 26, 27, 28, 29, 30, 31, 32, 33, 34, 35, 44, 45, 46, 47, 48, 49, 50, 51, 52, 53, 54, 55, 76, 77, 78, 79], [0.1746, 0.0899, 0.1388, 0.1924, 0.2393, 0.2125, 0.1232, 0.1138, 0.2955, 0.3215, 0.237, 0.2182, 0.9943, 0.9942, 0.9944, 0.994, 0.1998, 0.21, 0.1995, 0.2095, 0.9973, 0.9675, 0.9889, 0.9681, 0.003861, 0.06565, 0.001879, 0.02102]): _vg.add([_i], _w, 'REPLACE')
_vg = ob_cube_005.vertex_groups.new(name='Bone.003')
for _i, _w in zip([36, 37, 38, 40, 41, 42, 43, 60, 61, 62, 63, 67], [0.1904, 0.06672, 0.7972, 0.3646, 0.3268, 0.05199, 0.04285, 0.5054, 0.4846, 0.4774, 0.4636, 0.05433]): _vg.add([_i], _w, 'REPLACE')
_vg = ob_cube_005.vertex_groups.new(name='Bone.004')
for _i, _w in zip([12, 13, 14, 15, 23, 56, 57, 58, 59, 60, 61, 62, 63, 64, 65, 66, 67], [0.03009, 0.0285, 0.02906, 0.02823, 0.01993, 0.99, 0.9898, 0.9904, 0.9893, 0.102, 0.1144, 0.1053, 0.117, 0.9884, 0.9159, 0.9859, 0.9243]): _vg.add([_i], _w, 'REPLACE')
_vg = ob_cube_005.vertex_groups.new(name='Bone.005')
for _i, _w in zip([12, 13, 14, 15, 16, 17, 18, 19, 20, 21, 22, 23, 24, 25, 26, 27, 28, 29, 30, 31, 32, 33, 34, 35, 65], [0.3469, 0.3488, 0.3469, 0.3468, 0.1607, 0.1631, 0.1621, 0.1634, 0.2251, 0.2874, 0.4919, 0.424, 0.4361, 0.6885, 0.3853, 0.3231, 0.3514, 0.4321, 0.2967, 0.1822, 0.2603, 0.3052, 0.3796, 0.2848, 0.01519]): _vg.add([_i], _w, 'REPLACE')
_vg = ob_cube_005.vertex_groups.new(name='Bone.006')
for _i, _w in zip([12, 13, 14, 15, 16, 17, 18, 19, 20, 21, 22, 23, 65], [0.6121, 0.611, 0.6126, 0.6132, 0.2743, 0.2779, 0.277, 0.2835, 0.7708, 0.699, 0.5073, 0.5394, 0.01519]): _vg.add([_i], _w, 'REPLACE')
_vg = ob_cube_005.vertex_groups.new(name='Bone.009')
for _i, _w in zip([36, 37, 38, 40, 41, 68, 69, 70, 71, 72, 73, 74, 75, 76, 77, 78, 79], [0.17, 0.6653, 0.03077, 0.2847, 0.009918, 0.4077, 0.4121, 0.418, 0.4194, 0.4612, 0.4673, 0.4617, 0.4671, 0.9387, 0.8919, 0.9304, 0.9002]): _vg.add([_i], _w, 'REPLACE')
_vg = ob_cube_005.vertex_groups.new(name='Bone.010')
for _i, _w in zip([53, 72, 73, 74, 75, 77, 78, 79], [0.0003042, 0.5205, 0.514, 0.5199, 0.5143, 0.01182, 0.01306, 0.05219]): _vg.add([_i], _w, 'REPLACE')
_vg = ob_cube_005.vertex_groups.new(name='Bone.011')
for _i, _w in zip([36, 37, 39, 40, 41, 42, 43, 80, 81, 82, 83, 84, 85, 86, 87, 88, 89, 90, 91], [0.04736, 0.1238, 0.9986, 0.08578, 0.08107, 0.1212, 0.1177, 0.4118, 0.4188, 0.4119, 0.4202, 0.06338, 0.07429, 0.0599, 0.07044, 0.9995, 0.9586, 0.9911, 0.9802]): _vg.add([_i], _w, 'REPLACE')
_vg = ob_cube_005.vertex_groups.new(name='Bone.012')
for _i, _w in zip([80, 81, 82, 83, 89], [0.5809, 0.5741, 0.5809, 0.5727, 0.0314]): _vg.add([_i], _w, 'REPLACE')
_m = ob_cube_005.modifiers.new('Armature', 'ARMATURE')
_m.object = ob_armature_006
ob_camera_006.location = (7.481, -6.508, 5.344)
ob_camera_006.rotation_euler = (1.109, 0.0, 0.8149)
ob_camera_006.lock_rotations_4d = False
ob_camera_006.empty_display_type = 'ARROWS'
ob_camera_006.color = (0.0, 0.0, 0.0, 0.0)
ob_camera_006.display_type = 'WIRE'
ob_camera_006.lineart.crease_threshold = 0.0
ob_lamp_005.location = (4.076, 1.005, 5.904)
ob_lamp_005.rotation_euler = (0.6503, 0.05522, 1.866)
ob_lamp_005.lock_rotations_4d = False
ob_lamp_005.empty_display_type = 'ARROWS'
ob_lamp_005.color = (0.0, 0.0, 0.0, 0.0)
ob_lamp_005.lineart.crease_threshold = 0.0

# ---- collection membership
col_collection_1.objects.link(ob_plane_001)
col_collection_1.objects.link(ob_camera)
col_collection_1.objects.link(ob_sun)
col_collection_1.objects.link(ob_icosphere_004)
col_collection_1.objects.link(ob_icosphere_003)
col_collection_1.objects.link(ob_icosphere_005)
col_collection_1.objects.link(ob_cylinder_003)
col_collection_1.objects.link(ob_cylinder_002)
col_collection_1.objects.link(ob_cylinder_001)
col_collection_1.objects.link(ob_icosphere_002)
col_collection_1.objects.link(ob_cylinder)
col_collection_1.objects.link(ob_icosphere)
col_collection_1.objects.link(ob_plane)
col_collection_1.objects.link(ob_icosphere_001)
col_collection_1.objects.link(ob_camera_001)
col_collection_1.objects.link(ob_cone_007)
col_collection_1.objects.link(ob_lamp)
col_collection_1.objects.link(ob_camera_002)
col_collection_1.objects.link(ob_lamp_001)
col_collection_1.objects.link(ob_camera_003)
col_collection_1.objects.link(ob_lamp_002)
col_collection_1.objects.link(ob_armature_002)
col_collection_1.objects.link(ob_cube)
col_collection_1.objects.link(ob_camera_004)
col_collection_1.objects.link(ob_lamp_003)
col_collection_1.objects.link(ob_camera_005)
col_collection_1.objects.link(ob_lamp_004)
col_collection_1.objects.link(ob_armature_006)
col_collection_1.objects.link(ob_cube_005)
col_collection_1.objects.link(ob_camera_006)
col_collection_1.objects.link(ob_lamp_005)

# ---- scene / render settings (as saved in the file)
scene.camera = ob_camera
scene.frame_start = 1; scene.frame_end = 250; scene.frame_set(1)
scene.render.engine = 'BLENDER_EEVEE_NEXT'
scene.render.resolution_percentage = 50
scene.render.fps = 30
scene.render.dither_intensity = 0.0
scene.cycles.use_denoising = False
scene.cycles.samples = 128
scene.cycles.sampling_pattern = 'TABULATED_SOBOL'
scene.cycles.use_adaptive_sampling = False
scene.cycles.use_light_tree = False
scene.cycles.blur_glossy = 0.0
scene.cycles.sample_clamp_indirect = 0.0
scene.view_settings.view_transform = 'Standard'
bpy.context.view_layer.update()
